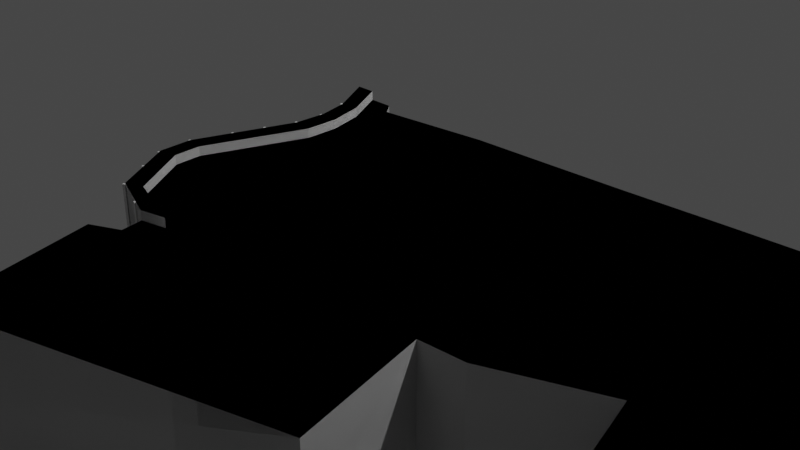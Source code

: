 # Source: Barry_arts.blend  (saved by Blender 3.2.14; exported with 4.5.12 LTS)
import bpy
from mathutils import Matrix  # noqa: F401  (used for matrix-valued properties, if any)

bpy.ops.wm.read_factory_settings(use_empty=True)
scene = bpy.context.scene
scene.name = 'Scene'

# ---- collections
col_collection = bpy.data.collections.new('Collection'); scene.collection.children.link(col_collection)

# ---- materials (node trees are filled in below, after node groups)
mat_material = bpy.data.materials.new('Material')
mat_material.alpha_threshold = 0.0
mat_material.use_transparent_shadow = False
mat_material.line_color = (0.0, 0.0, 0.0, 1.0)
mat_material_001 = bpy.data.materials.new('Material.001')
mat_material_001.alpha_threshold = 0.0
mat_material_001.use_transparent_shadow = False
mat_material_001.line_color = (0.0, 0.0, 0.0, 1.0)
mat_material_002 = bpy.data.materials.new('Material.002')
mat_material_002.alpha_threshold = 0.0
mat_material_002.use_transparent_shadow = False
mat_material_002.line_color = (0.0, 0.0, 0.0, 1.0)
mat_material_003 = bpy.data.materials.new('Material.003')
mat_material_003.alpha_threshold = 0.0
mat_material_003.use_transparent_shadow = False
mat_material_003.line_color = (0.0, 0.0, 0.0, 1.0)

# ---- material node trees
mat_material.use_nodes = True; mat_material.node_tree.nodes.clear()
_N = mat_material.node_tree.nodes; _L = mat_material.node_tree.links
n0 = _N.new('ShaderNodeOutputMaterial'); n0.name = 'Material Output'; n0.location = (300, 300)
n1 = _N.new('ShaderNodeBsdfPrincipled'); n1.name = 'Principled BSDF'; n1.location = (10, 300)
n1.distribution = 'GGX'
n1.subsurface_method = 'RANDOM_WALK_SKIN'
n1.inputs[2].default_value = 0.4
n1.inputs[3].default_value = 1.45
n1.inputs[27].default_value = (0.0, 0.0, 0.0, 1.0)
n1.inputs[28].default_value = 1.0
_L.new(n1.outputs[0], n0.inputs[0])
n0.is_active_output = True
mat_material_001.use_nodes = True; mat_material_001.node_tree.nodes.clear()
_N = mat_material_001.node_tree.nodes; _L = mat_material_001.node_tree.links
n0 = _N.new('ShaderNodeOutputMaterial'); n0.name = 'Material Output'; n0.location = (300, 300)
n1 = _N.new('ShaderNodeBsdfPrincipled'); n1.name = 'Principled BSDF'; n1.location = (10, 300)
n1.distribution = 'GGX'
n1.subsurface_method = 'RANDOM_WALK_SKIN'
n1.inputs[2].default_value = 0.4
n1.inputs[3].default_value = 1.45
n1.inputs[27].default_value = (0.0, 0.0, 0.0, 1.0)
n1.inputs[28].default_value = 1.0
_L.new(n1.outputs[0], n0.inputs[0])
n0.is_active_output = True
mat_material_002.use_nodes = True; mat_material_002.node_tree.nodes.clear()
_N = mat_material_002.node_tree.nodes; _L = mat_material_002.node_tree.links
n0 = _N.new('ShaderNodeOutputMaterial'); n0.name = 'Material Output'; n0.location = (300, 300)
n1 = _N.new('ShaderNodeBsdfPrincipled'); n1.name = 'Principled BSDF'; n1.location = (10, 300)
n1.distribution = 'GGX'
n1.subsurface_method = 'RANDOM_WALK_SKIN'
n1.inputs[2].default_value = 0.4
n1.inputs[3].default_value = 1.45
n1.inputs[27].default_value = (0.0, 0.0, 0.0, 1.0)
n1.inputs[28].default_value = 1.0
_L.new(n1.outputs[0], n0.inputs[0])
n0.is_active_output = True
mat_material_003.use_nodes = True; mat_material_003.node_tree.nodes.clear()
_N = mat_material_003.node_tree.nodes; _L = mat_material_003.node_tree.links
n0 = _N.new('ShaderNodeOutputMaterial'); n0.name = 'Material Output'; n0.location = (300, 300)
n1 = _N.new('ShaderNodeBsdfPrincipled'); n1.name = 'Principled BSDF'; n1.location = (10, 300)
n1.distribution = 'GGX'
n1.subsurface_method = 'RANDOM_WALK_SKIN'
n1.inputs[2].default_value = 0.4
n1.inputs[3].default_value = 1.45
n1.inputs[27].default_value = (0.0, 0.0, 0.0, 1.0)
n1.inputs[28].default_value = 1.0
_L.new(n1.outputs[0], n0.inputs[0])
n0.is_active_output = True

# ---- world
world_world = bpy.data.worlds.new('World'); scene.world = world_world
world_world.use_nodes = True; world_world.node_tree.nodes.clear()
_N = world_world.node_tree.nodes; _L = world_world.node_tree.links
n0 = _N.new('ShaderNodeOutputWorld'); n0.name = 'World Output'; n0.location = (300, 300)
n1 = _N.new('ShaderNodeBackground'); n1.name = 'Background'; n1.location = (10, 300)
n1.inputs[0].default_value = (0.05088, 0.05088, 0.05088, 1.0)
_L.new(n1.outputs[0], n0.inputs[0])
n0.is_active_output = True
world_world.color = (0.05088, 0.05088, 0.05088)
world_world.use_sun_shadow = False
world_world.sun_shadow_jitter_overblur = 0.0

# ---- cameras
cam_camera = bpy.data.cameras.new('Camera')
cam_camera.clip_end = 100.0
cam_camera.ortho_scale = 7.314

# ---- lights
light_light = bpy.data.lights.new('Light', 'POINT')
light_light.transmission_factor = 0.0
light_light.energy = 1000.0
light_light.shadow_soft_size = 0.1
light_light.shadow_maximum_resolution = 0.006
light_light.use_absolute_resolution = True

# ---- meshes
me_cube_013 = bpy.data.meshes.new('Cube.013')
me_cube_013.from_pydata([(-34.01, -1.0, -2.702), (-34.01, -1.0, 1.0), (-34.01, 1.0, -2.702), (-34.01, 1.0, 1.0), (-32.01, -1.0, -2.702), (-32.01, -1.0, 1.0), (-32.01, 1.0, -2.702), (-32.01, 1.0, 1.0), (440.4, 294.8, -2.7), (-66.01, 11.74, -2.7), (346.3, 66.91, -2.7), (-57.81, 266.7, -2.7), (267.9, 287.3, -2.7), (502.6, 133.3, -2.7), (-75.87, 210.2, -2.7), (-0.4942, -159.8, -2.7), (377.1, 292.2, -2.7), (117.8, 280.7, -2.7), (506.4, 0.602, -2.7), (439.0, 202.9, -2.7), (-107.1, 278.3, -2.7), (-103.8, 93.75, -2.7), (-14.37, -22.74, -2.7), (226.4, 27.96, -2.7), (443.7, 257.9, -2.7), (42.72, 278.2, -2.7), (469.4, 122.1, -2.7), (325.0, 289.7, -2.7), (403.7, 293.8, -2.7), (185.5, 283.2, -2.7), (377.7, -40.12, -2.7), (491.2, 200.7, -2.7), (-67.66, 278.7, -2.7), (-75.87, 181.1, -2.7), (-18.03, -4.68, -2.7), (252.7, -79.38, -2.7), (-83.25, 237.7, -2.7), (-101.3, 64.65, -2.7), (-38.63, -35.05, -2.7), (263.3, 31.28, -2.7), (440.4, 294.8, -1.039), (-66.01, 11.74, -1.039), (346.3, 66.91, -1.039), (-57.81, 266.7, -1.039), (267.9, 287.3, -1.039), (502.6, 133.3, -1.039), (-75.87, 210.2, -1.039), (-0.4942, -159.8, -1.039), (377.1, 292.2, -1.039), (117.8, 280.7, -1.039), (506.4, 0.602, -1.039), (439.0, 202.9, -1.039), (-107.1, 278.3, -1.039), (-103.8, 93.75, -1.039), (-14.37, -22.74, -1.039), (226.4, 27.96, -1.039), (443.7, 257.9, -1.039), (42.72, 278.2, -1.039), (469.4, 122.1, -1.039), (325.0, 289.7, -1.039), (403.7, 293.8, -1.039), (185.5, 283.2, -1.039), (377.7, -40.12, -1.039), (491.2, 200.7, -1.039), (-67.66, 278.7, -1.039), (-75.87, 181.1, -1.039), (-18.03, -4.68, -1.039), (252.7, -79.38, -1.039), (-83.25, 237.7, -1.039), (-101.3, 64.65, -1.039), (-38.63, -35.05, -1.039), (263.3, 31.28, -1.039), (440.4, 294.8, 0.7827), (-66.01, 11.74, 0.7827), (346.3, 66.91, 0.7827), (-57.81, 266.7, 0.7827), (267.9, 287.3, 0.7827), (502.6, 133.3, 0.7827), (-75.87, 210.2, 0.7827), (-0.4942, -159.8, 0.7827), (377.1, 292.2, 0.7827), (117.8, 280.7, 0.7827), (506.4, 0.602, 0.7827), (439.0, 202.9, 0.7827), (-107.1, 278.3, 0.7827), (-103.8, 93.75, 0.7827), (-14.37, -22.74, 0.7827), (226.4, 27.96, 0.7827), (443.7, 257.9, 0.7827), (42.72, 278.2, 0.7827), (469.4, 122.1, 0.7827), (325.0, 289.7, 0.7827), (403.7, 293.8, 0.7827), (185.5, 283.2, 0.7827), (377.7, -40.12, 0.7827), (491.2, 200.7, 0.7827), (-67.66, 278.7, 0.7827), (-75.87, 181.1, 0.7827), (-18.03, -4.68, 0.7827), (252.7, -79.38, 0.7827), (-83.25, 237.7, 0.7827), (-101.3, 64.65, 0.7827), (-38.63, -35.05, 0.7827), (263.3, 31.28, 0.7827), (-89.53, 278.5, 0.7827), (4.219, 0.9938, 0.7827), (-51.19, 18.1, 0.7827), (-85.4, 68.04, 0.7827), (-87.45, 91.3, 0.7827), (-58.03, 178.9, 0.7827), (-58.72, 208.3, 0.7827), (-67.61, 239.7, 0.7827), (-66.01, 11.74, 1.003), (-57.81, 266.7, 1.003), (-75.87, 210.2, 1.003), (-107.1, 278.3, 1.003), (-103.8, 93.75, 1.003), (-75.87, 181.1, 1.003), (-18.03, -4.68, 1.003), (-83.25, 237.7, 1.003), (-101.3, 64.65, 1.003), (-89.53, 278.5, 1.003), (4.219, 0.9938, 1.003), (-51.19, 18.1, 1.003), (-85.4, 68.04, 1.003), (-87.45, 91.3, 1.003), (-58.03, 178.9, 1.003), (-58.72, 208.3, 1.003), (-67.61, 239.7, 1.003), (-57.81, 266.7, -1.039), (42.72, 278.2, -1.039), (-67.66, 278.7, -1.039), (-57.81, 317.1, -1.039), (42.72, 320.8, -1.039), (-67.66, 307.3, -1.039), (-7.543, 309.3, -1.039), (17.59, 305.2, -1.039), (-32.67, 321.5, -1.039), (30.15, 312.6, -1.039), (-20.11, 316.6, -1.039), (5.023, 304.4, -1.039), (-45.24, 319.9, -1.039), (-57.81, 266.7, -0.9984), (42.72, 278.2, -0.9984), (-67.66, 278.7, -0.9984), (-57.81, 317.1, -0.9984), (42.72, 320.8, -0.9984), (-67.66, 307.3, -0.9984), (-7.543, 309.3, -0.9984), (17.59, 305.2, -0.9984), (-32.67, 321.5, -0.9984), (30.15, 312.6, -0.9984), (-20.11, 316.6, -0.9984), (5.023, 304.4, -0.9984), (-45.24, 319.9, -0.9984), (-62.95, 307.8, -2.684), (-62.95, 307.8, -1.045), (-62.76, 307.8, -2.684), (-62.76, 307.8, -1.045), (-62.57, 307.8, -2.684), (-62.57, 307.8, -1.045), (-62.4, 307.7, -2.684), (-62.4, 307.7, -1.045), (-62.25, 307.5, -2.684), (-62.25, 307.5, -1.045), (-62.13, 307.4, -2.684), (-62.13, 307.4, -1.045), (-62.04, 307.2, -2.684), (-62.04, 307.2, -1.045), (-61.98, 307.0, -2.684), (-61.98, 307.0, -1.045), (-61.96, 306.8, -2.684), (-61.96, 306.8, -1.045), (-61.98, 306.7, -2.684), (-61.98, 306.7, -1.045), (-62.04, 306.5, -2.684), (-62.04, 306.5, -1.045), (-62.13, 306.3, -2.684), (-62.13, 306.3, -1.045), (-62.25, 306.1, -2.684), (-62.25, 306.1, -1.045), (-62.4, 306.0, -2.684), (-62.4, 306.0, -1.045), (-62.57, 305.9, -2.684), (-62.57, 305.9, -1.045), (-62.76, 305.9, -2.684), (-62.76, 305.9, -1.045), (-62.95, 305.9, -2.684), (-62.95, 305.9, -1.045), (-63.15, 305.9, -2.684), (-63.15, 305.9, -1.045), (-63.33, 305.9, -2.684), (-63.33, 305.9, -1.045), (-63.5, 306.0, -2.684), (-63.5, 306.0, -1.045), (-63.65, 306.1, -2.684), (-63.65, 306.1, -1.045), (-63.78, 306.3, -2.684), (-63.78, 306.3, -1.045), (-63.87, 306.5, -2.684), (-63.87, 306.5, -1.045), (-63.93, 306.7, -2.684), (-63.93, 306.7, -1.045), (-63.94, 306.8, -2.684), (-63.94, 306.8, -1.045), (-63.93, 307.0, -2.684), (-63.93, 307.0, -1.045), (-63.87, 307.2, -2.684), (-63.87, 307.2, -1.045), (-63.78, 307.4, -2.684), (-63.78, 307.4, -1.045), (-63.65, 307.5, -2.684), (-63.65, 307.5, -1.045), (-63.5, 307.7, -2.684), (-63.5, 307.7, -1.045), (-63.33, 307.8, -2.684), (-63.33, 307.8, -1.045), (-63.15, 307.8, -2.684), (-63.15, 307.8, -1.045), (440.4, 294.8, -2.7), (-66.01, 11.74, -2.7), (346.3, 66.91, -2.7), (-57.81, 266.7, -2.7), (267.9, 287.3, -2.7), (502.6, 133.3, -2.7), (-75.87, 210.2, -2.7), (-0.4942, -159.8, -2.7), (377.1, 292.2, -2.7), (117.8, 280.7, -2.7), (506.4, 0.602, -2.7), (439.0, 202.9, -2.7), (-107.1, 278.3, -2.7), (-103.8, 93.75, -2.7), (-14.37, -22.74, -2.7), (226.4, 27.96, -2.7), (443.7, 257.9, -2.7), (42.72, 278.2, -2.7), (469.4, 122.1, -2.7), (325.0, 289.7, -2.7), (403.7, 293.8, -2.7), (185.5, 283.2, -2.7), (377.7, -40.12, -2.7), (491.2, 200.7, -2.7), (-67.66, 278.7, -2.7), (-75.87, 181.1, -2.7), (-18.03, -4.68, -2.7), (252.7, -79.38, -2.7), (-83.25, 237.7, -2.7), (-101.3, 64.65, -2.7), (-38.63, -35.05, -2.7), (263.3, 31.28, -2.7), (440.4, 294.8, -1.039), (-66.01, 11.74, -1.039), (346.3, 66.91, -1.039), (-57.81, 266.7, -1.039), (267.9, 287.3, -1.039), (502.6, 133.3, -1.039), (-75.87, 210.2, -1.039), (-0.4942, -159.8, -1.039), (377.1, 292.2, -1.039), (117.8, 280.7, -1.039), (506.4, 0.602, -1.039), (439.0, 202.9, -1.039), (-107.1, 278.3, -1.039), (-103.8, 93.75, -1.039), (-14.37, -22.74, -1.039), (226.4, 27.96, -1.039), (443.7, 257.9, -1.039), (42.72, 278.2, -1.039), (469.4, 122.1, -1.039), (325.0, 289.7, -1.039), (403.7, 293.8, -1.039), (185.5, 283.2, -1.039), (377.7, -40.12, -1.039), (491.2, 200.7, -1.039), (-67.66, 278.7, -1.039), (-75.87, 181.1, -1.039), (-18.03, -4.68, -1.039), (252.7, -79.38, -1.039), (-83.25, 237.7, -1.039), (-101.3, 64.65, -1.039), (-38.63, -35.05, -1.039), (263.3, 31.28, -1.039), (440.4, 294.8, 0.7827), (-66.01, 11.74, 0.7827), (346.3, 66.91, 0.7827), (-57.81, 266.7, 0.7827), (267.9, 287.3, 0.7827), (502.6, 133.3, 0.7827), (-75.87, 210.2, 0.7827), (-0.4942, -159.8, 0.7827), (377.1, 292.2, 0.7827), (117.8, 280.7, 0.7827), (506.4, 0.602, 0.7827), (439.0, 202.9, 0.7827), (-107.1, 278.3, 0.7827), (-103.8, 93.75, 0.7827), (-14.37, -22.74, 0.7827), (226.4, 27.96, 0.7827), (443.7, 257.9, 0.7827), (42.72, 278.2, 0.7827), (469.4, 122.1, 0.7827), (325.0, 289.7, 0.7827), (403.7, 293.8, 0.7827), (185.5, 283.2, 0.7827), (377.7, -40.12, 0.7827), (491.2, 200.7, 0.7827), (-67.66, 278.7, 0.7827), (-75.87, 181.1, 0.7827), (-18.03, -4.68, 0.7827), (252.7, -79.38, 0.7827), (-83.25, 237.7, 0.7827), (-101.3, 64.65, 0.7827), (-38.63, -35.05, 0.7827), (263.3, 31.28, 0.7827), (-89.53, 278.5, 0.7827), (4.219, 0.9938, 0.7827), (-51.19, 18.1, 0.7827), (-85.4, 68.04, 0.7827), (-87.45, 91.3, 0.7827), (-58.03, 178.9, 0.7827), (-58.72, 208.3, 0.7827), (-67.61, 239.7, 0.7827), (-66.01, 11.74, 1.003), (-57.81, 266.7, 1.003), (-75.87, 210.2, 1.003), (-107.1, 278.3, 1.003), (-103.8, 93.75, 1.003), (-75.87, 181.1, 1.003), (-18.03, -4.68, 1.003), (-83.25, 237.7, 1.003), (-101.3, 64.65, 1.003), (-89.53, 278.5, 1.003), (4.219, 0.9938, 1.003), (-51.19, 18.1, 1.003), (-85.4, 68.04, 1.003), (-87.45, 91.3, 1.003), (-58.03, 178.9, 1.003), (-58.72, 208.3, 1.003), (-67.61, 239.7, 1.003), (-57.81, 266.7, -1.039), (42.72, 278.2, -1.039), (-67.66, 278.7, -1.039), (-57.81, 317.1, -1.039), (42.72, 320.8, -1.039), (-67.66, 307.3, -1.039), (-7.543, 309.3, -1.039), (17.59, 305.2, -1.039), (-32.67, 321.5, -1.039), (30.15, 312.6, -1.039), (-20.11, 316.6, -1.039), (5.023, 304.4, -1.039), (-45.24, 319.9, -1.039), (-57.81, 266.7, -0.9984), (42.72, 278.2, -0.9984), (-67.66, 278.7, -0.9984), (-57.81, 317.1, -0.9984), (42.72, 320.8, -0.9984), (-67.66, 307.3, -0.9984), (-7.543, 309.3, -0.9984), (17.59, 305.2, -0.9984), (-32.67, 321.5, -0.9984), (30.15, 312.6, -0.9984), (-20.11, 316.6, -0.9984), (5.023, 304.4, -0.9984), (-45.24, 319.9, -0.9984), (-21.78, 314.8, -2.693), (-21.78, 314.8, -1.045), (-21.59, 314.8, -2.693), (-21.59, 314.8, -1.045), (-21.4, 314.8, -2.693), (-21.4, 314.8, -1.045), (-21.23, 314.7, -2.693), (-21.23, 314.7, -1.045), (-21.08, 314.6, -2.693), (-21.08, 314.6, -1.045), (-20.96, 314.4, -2.693), (-20.96, 314.4, -1.045), (-20.87, 314.2, -2.693), (-20.87, 314.2, -1.045), (-20.81, 314.0, -2.693), (-20.81, 314.0, -1.045), (-20.79, 313.9, -2.693), (-20.79, 313.9, -1.045), (-20.81, 313.7, -2.693), (-20.81, 313.7, -1.045), (-20.87, 313.5, -2.693), (-20.87, 313.5, -1.045), (-20.96, 313.3, -2.693), (-20.96, 313.3, -1.045), (-21.08, 313.1, -2.693), (-21.08, 313.1, -1.045), (-21.23, 313.0, -2.693), (-21.23, 313.0, -1.045), (-21.4, 312.9, -2.693), (-21.4, 312.9, -1.045), (-21.59, 312.9, -2.693), (-21.59, 312.9, -1.045), (-21.78, 312.9, -2.693), (-21.78, 312.9, -1.045), (-21.98, 312.9, -2.693), (-21.98, 312.9, -1.045), (-22.16, 312.9, -2.693), (-22.16, 312.9, -1.045), (-22.34, 313.0, -2.693), (-22.34, 313.0, -1.045), (-22.49, 313.1, -2.693), (-22.49, 313.1, -1.045), (-22.61, 313.3, -2.693), (-22.61, 313.3, -1.045), (-22.7, 313.5, -2.693), (-22.7, 313.5, -1.045), (-22.76, 313.7, -2.693), (-22.76, 313.7, -1.045), (-22.78, 313.9, -2.693), (-22.78, 313.9, -1.045), (-22.76, 314.0, -2.693), (-22.76, 314.0, -1.045), (-22.7, 314.2, -2.693), (-22.7, 314.2, -1.045), (-22.61, 314.4, -2.693), (-22.61, 314.4, -1.045), (-22.49, 314.6, -2.693), (-22.49, 314.6, -1.045), (-22.34, 314.7, -2.693), (-22.34, 314.7, -1.045), (-22.16, 314.8, -2.693), (-22.16, 314.8, -1.045), (-21.98, 314.8, -2.693), (-21.98, 314.8, -1.045), (440.4, 294.8, -2.7), (-66.01, 11.74, -2.7), (346.3, 66.91, -2.7), (-57.81, 266.7, -2.7), (267.9, 287.3, -2.7), (502.6, 133.3, -2.7), (-75.87, 210.2, -2.7), (-0.4942, -159.8, -2.7), (377.1, 292.2, -2.7), (117.8, 280.7, -2.7), (506.4, 0.602, -2.7), (439.0, 202.9, -2.7), (-107.1, 278.3, -2.7), (-103.8, 93.75, -2.7), (-14.37, -22.74, -2.7), (226.4, 27.96, -2.7), (443.7, 257.9, -2.7), (42.72, 278.2, -2.7), (469.4, 122.1, -2.7), (325.0, 289.7, -2.7), (403.7, 293.8, -2.7), (185.5, 283.2, -2.7), (377.7, -40.12, -2.7), (491.2, 200.7, -2.7), (-67.66, 278.7, -2.7), (-75.87, 181.1, -2.7), (-18.03, -4.68, -2.7), (252.7, -79.38, -2.7), (-83.25, 237.7, -2.7), (-101.3, 64.65, -2.7), (-38.63, -35.05, -2.7), (263.3, 31.28, -2.7), (440.4, 294.8, -1.039), (-66.01, 11.74, -1.039), (346.3, 66.91, -1.039), (-57.81, 266.7, -1.039), (267.9, 287.3, -1.039), (502.6, 133.3, -1.039), (-75.87, 210.2, -1.039), (-0.4942, -159.8, -1.039), (377.1, 292.2, -1.039), (117.8, 280.7, -1.039), (506.4, 0.602, -1.039), (439.0, 202.9, -1.039), (-107.1, 278.3, -1.039), (-103.8, 93.75, -1.039), (-14.37, -22.74, -1.039), (226.4, 27.96, -1.039), (443.7, 257.9, -1.039), (42.72, 278.2, -1.039), (469.4, 122.1, -1.039), (325.0, 289.7, -1.039), (403.7, 293.8, -1.039), (185.5, 283.2, -1.039), (377.7, -40.12, -1.039), (491.2, 200.7, -1.039), (-67.66, 278.7, -1.039), (-75.87, 181.1, -1.039), (-18.03, -4.68, -1.039), (252.7, -79.38, -1.039), (-83.25, 237.7, -1.039), (-101.3, 64.65, -1.039), (-38.63, -35.05, -1.039), (263.3, 31.28, -1.039), (440.4, 294.8, 0.7827), (-66.01, 11.74, 0.7827), (346.3, 66.91, 0.7827), (-57.81, 266.7, 0.7827), (267.9, 287.3, 0.7827), (502.6, 133.3, 0.7827), (-75.87, 210.2, 0.7827), (-0.4942, -159.8, 0.7827), (377.1, 292.2, 0.7827), (117.8, 280.7, 0.7827), (506.4, 0.602, 0.7827), (439.0, 202.9, 0.7827), (-107.1, 278.3, 0.7827), (-103.8, 93.75, 0.7827), (-14.37, -22.74, 0.7827), (226.4, 27.96, 0.7827), (443.7, 257.9, 0.7827), (42.72, 278.2, 0.7827), (469.4, 122.1, 0.7827), (325.0, 289.7, 0.7827), (403.7, 293.8, 0.7827), (185.5, 283.2, 0.7827), (377.7, -40.12, 0.7827), (491.2, 200.7, 0.7827), (-67.66, 278.7, 0.7827), (-75.87, 181.1, 0.7827), (-18.03, -4.68, 0.7827), (252.7, -79.38, 0.7827), (-83.25, 237.7, 0.7827), (-101.3, 64.65, 0.7827), (-38.63, -35.05, 0.7827), (263.3, 31.28, 0.7827), (-89.53, 278.5, 0.7827), (4.219, 0.9938, 0.7827), (-51.19, 18.1, 0.7827), (-85.4, 68.04, 0.7827), (-87.45, 91.3, 0.7827), (-58.03, 178.9, 0.7827), (-58.72, 208.3, 0.7827), (-67.61, 239.7, 0.7827), (-66.01, 11.74, 1.003), (-57.81, 266.7, 1.003), (-75.87, 210.2, 1.003), (-107.1, 278.3, 1.003), (-103.8, 93.75, 1.003), (-75.87, 181.1, 1.003), (-18.03, -4.68, 1.003), (-83.25, 237.7, 1.003), (-101.3, 64.65, 1.003), (-89.53, 278.5, 1.003), (4.219, 0.9938, 1.003), (-51.19, 18.1, 1.003), (-85.4, 68.04, 1.003), (-87.45, 91.3, 1.003), (-58.03, 178.9, 1.003), (-58.72, 208.3, 1.003), (-67.61, 239.7, 1.003), (-57.81, 266.7, -1.039), (42.72, 278.2, -1.039), (-67.66, 278.7, -1.039), (-57.81, 317.1, -1.039), (42.72, 320.8, -1.039), (-67.66, 307.3, -1.039), (-7.543, 309.3, -1.039), (17.59, 305.2, -1.039), (-32.67, 321.5, -1.039), (30.15, 312.6, -1.039), (-20.11, 316.6, -1.039), (5.023, 304.4, -1.039), (-45.24, 319.9, -1.039), (-57.81, 266.7, -0.9984), (42.72, 278.2, -0.9984), (-67.66, 278.7, -0.9984), (-57.81, 317.1, -0.9984), (42.72, 320.8, -0.9984), (-67.66, 307.3, -0.9984), (-7.543, 309.3, -0.9984), (17.59, 305.2, -0.9984), (-32.67, 321.5, -0.9984), (30.15, 312.6, -0.9984), (-20.11, 316.6, -0.9984), (5.023, 304.4, -0.9984), (-45.24, 319.9, -0.9984), (7.908, 302.7, -2.701), (7.908, 302.7, -1.045), (8.101, 302.6, -2.701), (8.101, 302.6, -1.045), (8.287, 302.6, -2.701), (8.287, 302.6, -1.045), (8.459, 302.5, -2.701), (8.459, 302.5, -1.045), (8.609, 302.4, -2.701), (8.609, 302.4, -1.045), (8.732, 302.2, -2.701), (8.732, 302.2, -1.045), (8.824, 302.0, -2.701), (8.824, 302.0, -1.045), (8.881, 301.9, -2.701), (8.881, 301.9, -1.045), (8.9, 301.7, -2.701), (8.9, 301.7, -1.045), (8.881, 301.5, -2.701), (8.881, 301.5, -1.045), (8.824, 301.3, -2.701), (8.824, 301.3, -1.045), (8.732, 301.1, -2.701), (8.732, 301.1, -1.045), (8.609, 301.0, -2.701), (8.609, 301.0, -1.045), (8.459, 300.8, -2.701), (8.459, 300.8, -1.045), (8.287, 300.8, -1.372), (8.287, 300.8, -1.045), (8.101, 300.7, -2.701), (8.101, 300.7, -1.045), (7.908, 300.7, -2.701), (7.908, 300.7, -1.045), (7.714, 300.7, -2.701), (7.714, 300.7, -1.045), (7.528, 300.8, -2.701), (7.528, 300.8, -1.045), (7.357, 300.8, -2.701), (7.357, 300.8, -1.045), (7.206, 301.0, -2.701), (7.206, 301.0, -1.045), (7.083, 301.1, -2.701), (7.083, 301.1, -1.045), (6.991, 301.3, -2.701), (6.991, 301.3, -1.045), (6.935, 301.5, -2.701), (6.935, 301.5, -1.045), (6.916, 301.7, -2.701), (6.916, 301.7, -1.045), (6.935, 301.9, -2.701), (6.935, 301.9, -1.045), (6.991, 302.0, -2.701), (6.991, 302.0, -1.045), (7.083, 302.2, -2.701), (7.083, 302.2, -1.045), (7.206, 302.4, -2.701), (7.206, 302.4, -1.045), (7.357, 302.5, -2.701), (7.357, 302.5, -1.045), (7.528, 302.6, -2.701), (7.528, 302.6, -1.045), (7.714, 302.6, -2.701), (7.714, 302.6, -1.045), (440.4, 294.8, -2.7), (-66.01, 11.74, -2.7), (346.3, 66.91, -2.7), (-57.81, 266.7, -2.7), (267.9, 287.3, -2.7), (502.6, 133.3, -2.7), (-75.87, 210.2, -2.7), (-0.4942, -159.8, -2.7), (377.1, 292.2, -2.7), (117.8, 280.7, -2.7), (506.4, 0.602, -2.7), (439.0, 202.9, -2.7), (-107.1, 278.3, -2.7), (-103.8, 93.75, -2.7), (-14.37, -22.74, -2.7), (226.4, 27.96, -2.7), (443.7, 257.9, -2.7), (42.72, 278.2, -2.7), (469.4, 122.1, -2.7), (325.0, 289.7, -2.7), (403.7, 293.8, -2.7), (185.5, 283.2, -2.7), (377.7, -40.12, -2.7), (491.2, 200.7, -2.7), (-67.66, 278.7, -2.7), (-75.87, 181.1, -2.7), (-18.03, -4.68, -2.7), (252.7, -79.38, -2.7), (-83.25, 237.7, -2.7), (-101.3, 64.65, -2.7), (-38.63, -35.05, -2.7), (263.3, 31.28, -2.7), (440.4, 294.8, -1.039), (-66.01, 11.74, -1.039), (346.3, 66.91, -1.039), (-57.81, 266.7, -1.039), (267.9, 287.3, -1.039), (502.6, 133.3, -1.039), (-75.87, 210.2, -1.039), (-0.4942, -159.8, -1.039), (377.1, 292.2, -1.039), (117.8, 280.7, -1.039), (506.4, 0.602, -1.039), (439.0, 202.9, -1.039), (-107.1, 278.3, -1.039), (-103.8, 93.75, -1.039), (-14.37, -22.74, -1.039), (226.4, 27.96, -1.039), (443.7, 257.9, -1.039), (42.72, 278.2, -1.039), (469.4, 122.1, -1.039), (325.0, 289.7, -1.039), (403.7, 293.8, -1.039), (185.5, 283.2, -1.039), (377.7, -40.12, -1.039), (491.2, 200.7, -1.039), (-67.66, 278.7, -1.039), (-75.87, 181.1, -1.039), (-18.03, -4.68, -1.039), (252.7, -79.38, -1.039), (-83.25, 237.7, -1.039), (-101.3, 64.65, -1.039), (-38.63, -35.05, -1.039), (263.3, 31.28, -1.039), (440.4, 294.8, 0.7827), (-66.01, 11.74, 0.7827), (346.3, 66.91, 0.7827), (-57.81, 266.7, 0.7827), (267.9, 287.3, 0.7827), (502.6, 133.3, 0.7827), (-75.87, 210.2, 0.7827), (-0.4942, -159.8, 0.7827), (377.1, 292.2, 0.7827), (117.8, 280.7, 0.7827), (506.4, 0.602, 0.7827), (439.0, 202.9, 0.7827), (-107.1, 278.3, 0.7827), (-103.8, 93.75, 0.7827), (-14.37, -22.74, 0.7827), (226.4, 27.96, 0.7827), (443.7, 257.9, 0.7827), (42.72, 278.2, 0.7827), (469.4, 122.1, 0.7827), (325.0, 289.7, 0.7827), (403.7, 293.8, 0.7827), (185.5, 283.2, 0.7827), (377.7, -40.12, 0.7827), (491.2, 200.7, 0.7827), (-67.66, 278.7, 0.7827), (-75.87, 181.1, 0.7827), (-18.03, -4.68, 0.7827), (252.7, -79.38, 0.7827), (-83.25, 237.7, 0.7827), (-101.3, 64.65, 0.7827), (-38.63, -35.05, 0.7827), (263.3, 31.28, 0.7827), (-89.53, 278.5, 0.7827), (4.219, 0.9938, 0.7827), (-51.19, 18.1, 0.7827), (-85.4, 68.04, 0.7827), (-87.45, 91.3, 0.7827), (-58.03, 178.9, 0.7827), (-58.72, 208.3, 0.7827), (-67.61, 239.7, 0.7827), (-66.01, 11.74, 1.003), (-57.81, 266.7, 1.003), (-75.87, 210.2, 1.003), (-107.1, 278.3, 1.003), (-103.8, 93.75, 1.003), (-75.87, 181.1, 1.003), (-18.03, -4.68, 1.003), (-83.25, 237.7, 1.003), (-101.3, 64.65, 1.003), (-89.53, 278.5, 1.003), (4.219, 0.9938, 1.003), (-51.19, 18.1, 1.003), (-85.4, 68.04, 1.003), (-87.45, 91.3, 1.003), (-58.03, 178.9, 1.003), (-58.72, 208.3, 1.003), (-67.61, 239.7, 1.003), (-57.81, 266.7, -1.039), (42.72, 278.2, -1.039), (-67.66, 278.7, -1.039), (-57.81, 317.1, -1.039), (42.72, 320.8, -1.039), (-67.66, 307.3, -1.039), (-7.543, 309.3, -1.039), (17.59, 305.2, -1.039), (-32.67, 321.5, -1.039), (30.15, 312.6, -1.039), (-20.11, 316.6, -1.039), (5.023, 304.4, -1.039), (-45.24, 319.9, -1.039), (-57.81, 266.7, -0.9984), (42.72, 278.2, -0.9984), (-67.66, 278.7, -0.9984), (-57.81, 317.1, -0.9984), (42.72, 320.8, -0.9984), (-67.66, 307.3, -0.9984), (-7.543, 309.3, -0.9984), (17.59, 305.2, -0.9984), (-32.67, 321.5, -0.9984), (30.15, 312.6, -0.9984), (-20.11, 316.6, -0.9984), (5.023, 304.4, -0.9984), (-45.24, 319.9, -0.9984), (40.26, 317.4, -2.698), (40.26, 317.4, -1.045), (40.45, 317.3, -2.698), (40.45, 317.3, -1.045), (40.64, 317.3, -2.698), (40.64, 317.3, -1.045), (40.81, 317.2, -2.698), (40.81, 317.2, -1.045), (40.96, 317.1, -2.698), (40.96, 317.1, -1.045), (41.08, 316.9, -2.698), (41.08, 316.9, -1.045), (41.18, 316.7, -2.698), (41.18, 316.7, -1.045), (41.23, 316.6, -2.698), (41.23, 316.6, -1.045), (41.25, 316.4, -2.698), (41.25, 316.4, -1.045), (41.23, 316.2, -2.698), (41.23, 316.2, -1.045), (41.18, 316.0, -2.698), (41.18, 316.0, -1.045), (41.08, 315.8, -2.698), (41.08, 315.8, -1.045), (40.96, 315.7, -2.698), (40.96, 315.7, -1.045), (40.81, 315.5, -2.698), (40.81, 315.5, -1.045), (40.64, 315.4, -2.698), (40.64, 315.4, -1.045), (40.45, 315.4, -2.698), (40.45, 315.4, -1.045), (40.26, 315.4, -2.698), (40.26, 315.4, -1.045), (40.07, 315.4, -2.698), (40.07, 315.4, -1.045), (39.88, 315.4, -2.698), (39.88, 315.4, -1.045), (39.71, 315.5, -2.698), (39.71, 315.5, -1.045), (39.56, 315.7, -2.698), (39.56, 315.7, -1.045), (39.44, 315.8, -2.698), (39.44, 315.8, -1.045), (39.34, 316.0, -2.698), (39.34, 316.0, -1.045), (39.29, 316.2, -1.372), (39.29, 316.2, -1.045), (39.27, 316.4, -2.698), (39.27, 316.4, -1.045), (39.29, 316.6, -2.698), (39.29, 316.6, -1.045), (39.34, 316.7, -2.698), (39.34, 316.7, -1.045), (39.44, 316.9, -2.698), (39.44, 316.9, -1.045), (39.56, 317.1, -2.698), (39.56, 317.1, -1.045), (39.71, 317.2, -2.698), (39.71, 317.2, -1.045), (39.88, 317.3, -2.698), (39.88, 317.3, -1.045), (40.07, 317.3, -2.698), (40.07, 317.3, -1.045), (-84.37, 235.7, -2.697), (-84.37, 235.7, 1.003), (-85.43, 238.0, -2.697), (-85.43, 238.0, 1.003), (-82.05, 236.7, -2.697), (-82.05, 236.7, 1.003), (-83.11, 239.0, -2.697), (-83.11, 239.0, 1.003), (-77.06, 206.5, -2.702), (-77.06, 206.5, 1.001), (-77.06, 208.5, -2.702), (-77.06, 208.5, 1.001), (-75.06, 206.5, -2.702), (-75.06, 206.5, 1.001), (-75.06, 208.5, -2.702), (-75.06, 208.5, 1.001), (-77.96, 180.1, -2.702), (-77.96, 180.1, 1.0), (-77.74, 182.1, -2.702), (-77.74, 182.1, 1.0), (-75.97, 179.9, -2.702), (-75.97, 179.9, 1.0), (-75.75, 181.9, -2.702), (-75.75, 181.9, 1.0), (-86.6, 153.7, -2.702), (-86.6, 153.7, 1.0), (-85.98, 155.6, -2.702), (-85.98, 155.6, 1.0), (-84.7, 153.1, -2.702), (-84.7, 153.1, 1.0), (-84.08, 155.0, -2.702), (-84.08, 155.0, 1.0), (-94.73, 127.3, -2.702), (-94.73, 127.3, 1.0), (-94.18, 129.2, -2.702), (-94.18, 129.2, 1.0), (-92.81, 126.7, -2.702), (-92.81, 126.7, 1.0), (-92.26, 128.6, -2.702), (-92.26, 128.6, 1.0), (-105.2, 92.69, -2.702), (-105.2, 92.69, 1.0), (-105.2, 94.69, -2.702), (-105.2, 94.69, 1.0), (-103.2, 92.69, -2.702), (-103.2, 92.69, 1.0), (-103.2, 94.69, -2.702), (-103.2, 94.69, 1.0), (-100.9, 61.12, -2.702), (-100.9, 61.12, 1.0), (-101.5, 63.01, -2.702), (-101.5, 63.01, 1.0), (-99.01, 61.76, -2.702), (-99.01, 61.76, 1.0), (-99.64, 63.65, -2.702), (-99.64, 63.65, 1.0), (-84.79, 37.21, -2.702), (-84.79, 37.21, 1.0), (-86.2, 38.63, -2.702), (-86.2, 38.63, 1.0), (-83.37, 38.63, -2.702), (-83.37, 38.63, 1.0), (-84.78, 40.04, -2.702), (-84.78, 40.04, 1.0), (-65.69, 9.145, -2.702), (-65.69, 9.145, 1.0), (-66.81, 10.8, -2.702), (-66.81, 10.8, 1.0), (-64.03, 10.27, -2.702), (-64.03, 10.27, 1.0), (-65.15, 11.92, -2.702), (-65.15, 11.92, 1.0)], [(75, 113), (286, 324), (497, 535), (708, 746)], [(0, 1, 3, 2), (2, 3, 7, 6), (6, 7, 5, 4), (4, 5, 1, 0), (2, 6, 4, 0), (7, 3, 1, 5), (24, 19, 31, 13, 26, 18, 30, 10, 39, 23, 35, 15, 38, 22, 34, 9, 37, 21, 33, 14, 36, 20, 32, 11, 25, 17, 29, 12, 27, 16, 28, 8), (48, 59, 91, 80), (12, 29, 61, 44), (27, 12, 44, 59), (10, 30, 62, 42), (28, 16, 48, 60), (13, 31, 63, 45), (29, 17, 49, 61), (11, 32, 64, 43), (30, 18, 50, 62), (14, 33, 65, 46), (31, 19, 51, 63), (9, 34, 66, 41), (32, 20, 52, 64), (15, 35, 67, 47), (33, 21, 53, 65), (20, 36, 68, 52), (34, 22, 54, 66), (21, 37, 69, 53), (19, 24, 56, 51), (35, 23, 55, 67), (22, 38, 70, 54), (17, 25, 57, 49), (36, 14, 46, 68), (23, 39, 71, 55), (18, 26, 58, 50), (37, 9, 41, 69), (24, 8, 40, 56), (16, 27, 59, 48), (38, 15, 47, 70), (25, 11, 43, 57), (8, 28, 60, 40), (39, 10, 42, 71), (26, 13, 45, 58), (88, 72, 92, 80, 91, 76, 93, 81, 89, 75, 96, 104, 111, 110, 109, 108, 107, 106, 105, 98, 86, 102, 79, 99, 87, 103, 74, 94, 82, 90, 77, 95, 83), (70, 47, 79, 102), (57, 43, 75, 89), (40, 60, 92, 72), (71, 42, 74, 103), (58, 45, 77, 90), (44, 61, 93, 76), (59, 44, 76, 91), (42, 62, 94, 74), (60, 48, 80, 92), (45, 63, 95, 77), (61, 49, 81, 93), (43, 64, 96, 75), (62, 50, 82, 94), (46, 65, 97, 78), (63, 51, 83, 95), (41, 66, 98, 73), (64, 52, 84, 104, 96), (47, 67, 99, 79), (65, 53, 85, 97), (52, 68, 100, 84), (66, 54, 86, 98), (53, 69, 101, 85), (51, 56, 88, 83), (67, 55, 87, 99), (54, 70, 102, 86), (49, 57, 89, 81), (68, 46, 78, 100), (55, 71, 103, 87), (50, 58, 90, 82), (69, 41, 73, 101), (56, 40, 72, 88), (118, 122, 123, 124, 125, 126, 127, 128, 121, 115, 119, 114, 117, 116, 120, 112), (109, 110, 127, 126), (110, 111, 128, 127), (84, 100, 119, 115), (104, 84, 115, 121), (111, 104, 121, 128), (85, 101, 120, 116), (100, 78, 114, 119), (98, 105, 122, 118), (101, 73, 112, 120), (105, 106, 123, 122), (106, 107, 124, 123), (107, 108, 125, 124), (78, 97, 117, 114), (108, 109, 126, 125), (73, 98, 118, 112), (97, 85, 116, 117), (43, 57, 130, 129), (64, 43, 129, 131), (130, 133, 146, 143), (139, 137, 150, 152), (142, 143, 146, 151, 149, 153, 148, 152, 150, 154, 145), (144, 142, 145, 147), (131, 129, 142, 144), (140, 135, 148, 153), (129, 130, 143, 142), (141, 132, 145, 154), (134, 131, 144, 147), (135, 139, 152, 148), (136, 140, 153, 149), (137, 141, 154, 150), (132, 134, 147, 145), (138, 136, 149, 151), (133, 138, 151, 146), (155, 156, 158, 157), (157, 158, 160, 159), (159, 160, 162, 161), (161, 162, 164, 163), (163, 164, 166, 165), (165, 166, 168, 167), (167, 168, 170, 169), (169, 170, 172, 171), (171, 172, 174, 173), (173, 174, 176, 175), (175, 176, 178, 177), (177, 178, 180, 179), (179, 180, 182, 181), (181, 182, 184, 183), (183, 184, 186, 185), (185, 186, 188, 187), (187, 188, 190, 189), (189, 190, 192, 191), (191, 192, 194, 193), (193, 194, 196, 195), (195, 196, 198, 197), (197, 198, 200, 199), (199, 200, 202, 201), (201, 202, 204, 203), (203, 204, 206, 205), (205, 206, 208, 207), (207, 208, 210, 209), (209, 210, 212, 211), (211, 212, 214, 213), (213, 214, 216, 215), (158, 156, 218, 216, 214, 212, 210, 208, 206, 204, 202, 200, 198, 196, 194, 192, 190, 188, 186, 184, 182, 180, 178, 176, 174, 172, 170, 168, 166, 164, 162, 160), (215, 216, 218, 217), (217, 218, 156, 155), (155, 157, 159, 161, 163, 165, 167, 169, 171, 173, 175, 177, 179, 181, 183, 185, 187, 189, 191, 193, 195, 197, 199, 201, 203, 205, 207, 209, 211, 213, 215, 217), (235, 230, 242, 224, 237, 229, 241, 221, 250, 234, 246, 226, 249, 233, 245, 220, 248, 232, 244, 225, 247, 231, 243, 222, 236, 228, 240, 223, 238, 227, 239, 219), (259, 270, 302, 291), (223, 240, 272, 255), (238, 223, 255, 270), (221, 241, 273, 253), (239, 227, 259, 271), (224, 242, 274, 256), (240, 228, 260, 272), (222, 243, 275, 254), (241, 229, 261, 273), (225, 244, 276, 257), (242, 230, 262, 274), (220, 245, 277, 252), (243, 231, 263, 275), (226, 246, 278, 258), (244, 232, 264, 276), (231, 247, 279, 263), (245, 233, 265, 277), (232, 248, 280, 264), (230, 235, 267, 262), (246, 234, 266, 278), (233, 249, 281, 265), (228, 236, 268, 260), (247, 225, 257, 279), (234, 250, 282, 266), (229, 237, 269, 261), (248, 220, 252, 280), (235, 219, 251, 267), (227, 238, 270, 259), (249, 226, 258, 281), (236, 222, 254, 268), (219, 239, 271, 251), (250, 221, 253, 282), (237, 224, 256, 269), (299, 283, 303, 291, 302, 287, 304, 292, 300, 286, 307, 315, 322, 321, 320, 319, 318, 317, 316, 309, 297, 313, 290, 310, 298, 314, 285, 305, 293, 301, 288, 306, 294), (281, 258, 290, 313), (268, 254, 286, 300), (251, 271, 303, 283), (282, 253, 285, 314), (269, 256, 288, 301), (255, 272, 304, 287), (270, 255, 287, 302), (253, 273, 305, 285), (271, 259, 291, 303), (256, 274, 306, 288), (272, 260, 292, 304), (254, 275, 307, 286), (273, 261, 293, 305), (257, 276, 308, 289), (274, 262, 294, 306), (252, 277, 309, 284), (275, 263, 295, 315, 307), (258, 278, 310, 290), (276, 264, 296, 308), (263, 279, 311, 295), (277, 265, 297, 309), (264, 280, 312, 296), (262, 267, 299, 294), (278, 266, 298, 310), (265, 281, 313, 297), (260, 268, 300, 292), (279, 257, 289, 311), (266, 282, 314, 298), (261, 269, 301, 293), (280, 252, 284, 312), (267, 251, 283, 299), (329, 333, 334, 335, 336, 337, 338, 339, 332, 326, 330, 325, 328, 327, 331, 323), (320, 321, 338, 337), (321, 322, 339, 338), (295, 311, 330, 326), (315, 295, 326, 332), (322, 315, 332, 339), (296, 312, 331, 327), (311, 289, 325, 330), (309, 316, 333, 329), (312, 284, 323, 331), (316, 317, 334, 333), (317, 318, 335, 334), (318, 319, 336, 335), (289, 308, 328, 325), (319, 320, 337, 336), (284, 309, 329, 323), (308, 296, 327, 328), (254, 268, 341, 340), (275, 254, 340, 342), (341, 344, 357, 354), (350, 348, 361, 363), (353, 354, 357, 362, 360, 364, 359, 363, 361, 365, 356), (355, 353, 356, 358), (342, 340, 353, 355), (351, 346, 359, 364), (340, 341, 354, 353), (352, 343, 356, 365), (345, 342, 355, 358), (346, 350, 363, 359), (347, 351, 364, 360), (348, 352, 365, 361), (343, 345, 358, 356), (349, 347, 360, 362), (344, 349, 362, 357), (366, 367, 369, 368), (368, 369, 371, 370), (370, 371, 373, 372), (372, 373, 375, 374), (374, 375, 377, 376), (376, 377, 379, 378), (378, 379, 381, 380), (380, 381, 383, 382), (382, 383, 385, 384), (384, 385, 387, 386), (386, 387, 389, 388), (388, 389, 391, 390), (390, 391, 393, 392), (392, 393, 395, 394), (394, 395, 397, 396), (396, 397, 399, 398), (398, 399, 401, 400), (400, 401, 403, 402), (402, 403, 405, 404), (404, 405, 407, 406), (406, 407, 409, 408), (408, 409, 411, 410), (410, 411, 413, 412), (412, 413, 415, 414), (414, 415, 417, 416), (416, 417, 419, 418), (418, 419, 421, 420), (420, 421, 423, 422), (422, 423, 425, 424), (424, 425, 427, 426), (369, 367, 429, 427, 425, 423, 421, 419, 417, 415, 413, 411, 409, 407, 405, 403, 401, 399, 397, 395, 393, 391, 389, 387, 385, 383, 381, 379, 377, 375, 373, 371), (426, 427, 429, 428), (428, 429, 367, 366), (366, 368, 370, 372, 374, 376, 378, 380, 382, 384, 386, 388, 390, 392, 394, 396, 398, 400, 402, 404, 406, 408, 410, 412, 414, 416, 418, 420, 422, 424, 426, 428), (446, 441, 453, 435, 448, 440, 452, 432, 461, 445, 457, 437, 460, 444, 456, 431, 459, 443, 455, 436, 458, 442, 454, 433, 447, 439, 451, 434, 449, 438, 450, 430), (470, 481, 513, 502), (434, 451, 483, 466), (449, 434, 466, 481), (432, 452, 484, 464), (450, 438, 470, 482), (435, 453, 485, 467), (451, 439, 471, 483), (433, 454, 486, 465), (452, 440, 472, 484), (436, 455, 487, 468), (453, 441, 473, 485), (431, 456, 488, 463), (454, 442, 474, 486), (437, 457, 489, 469), (455, 443, 475, 487), (442, 458, 490, 474), (456, 444, 476, 488), (443, 459, 491, 475), (441, 446, 478, 473), (457, 445, 477, 489), (444, 460, 492, 476), (439, 447, 479, 471), (458, 436, 468, 490), (445, 461, 493, 477), (440, 448, 480, 472), (459, 431, 463, 491), (446, 430, 462, 478), (438, 449, 481, 470), (460, 437, 469, 492), (447, 433, 465, 479), (430, 450, 482, 462), (461, 432, 464, 493), (448, 435, 467, 480), (510, 494, 514, 502, 513, 498, 515, 503, 511, 497, 518, 526, 533, 532, 531, 530, 529, 528, 527, 520, 508, 524, 501, 521, 509, 525, 496, 516, 504, 512, 499, 517, 505), (492, 469, 501, 524), (479, 465, 497, 511), (462, 482, 514, 494), (493, 464, 496, 525), (480, 467, 499, 512), (466, 483, 515, 498), (481, 466, 498, 513), (464, 484, 516, 496), (482, 470, 502, 514), (467, 485, 517, 499), (483, 471, 503, 515), (465, 486, 518, 497), (484, 472, 504, 516), (468, 487, 519, 500), (485, 473, 505, 517), (463, 488, 520, 495), (486, 474, 506, 526, 518), (469, 489, 521, 501), (487, 475, 507, 519), (474, 490, 522, 506), (488, 476, 508, 520), (475, 491, 523, 507), (473, 478, 510, 505), (489, 477, 509, 521), (476, 492, 524, 508), (471, 479, 511, 503), (490, 468, 500, 522), (477, 493, 525, 509), (472, 480, 512, 504), (491, 463, 495, 523), (478, 462, 494, 510), (540, 544, 545, 546, 547, 548, 549, 550, 543, 537, 541, 536, 539, 538, 542, 534), (531, 532, 549, 548), (532, 533, 550, 549), (506, 522, 541, 537), (526, 506, 537, 543), (533, 526, 543, 550), (507, 523, 542, 538), (522, 500, 536, 541), (520, 527, 544, 540), (523, 495, 534, 542), (527, 528, 545, 544), (528, 529, 546, 545), (529, 530, 547, 546), (500, 519, 539, 536), (530, 531, 548, 547), (495, 520, 540, 534), (519, 507, 538, 539), (465, 479, 552, 551), (486, 465, 551, 553), (552, 555, 568, 565), (561, 559, 572, 574), (564, 565, 568, 573, 571, 575, 570, 574, 572, 576, 567), (566, 564, 567, 569), (553, 551, 564, 566), (562, 557, 570, 575), (551, 552, 565, 564), (563, 554, 567, 576), (556, 553, 566, 569), (557, 561, 574, 570), (558, 562, 575, 571), (559, 563, 576, 572), (554, 556, 569, 567), (560, 558, 571, 573), (555, 560, 573, 568), (577, 578, 580, 579), (579, 580, 582, 581), (581, 582, 584, 583), (583, 584, 586, 585), (585, 586, 588, 587), (587, 588, 590, 589), (589, 590, 592, 591), (591, 592, 594, 593), (593, 594, 596, 595), (595, 596, 598, 597), (597, 598, 600, 599), (599, 600, 602, 601), (601, 602, 604, 603), (603, 604, 606, 605), (605, 606, 608, 607), (607, 608, 610, 609), (609, 610, 612, 611), (611, 612, 614, 613), (613, 614, 616, 615), (615, 616, 618, 617), (617, 618, 620, 619), (619, 620, 622, 621), (621, 622, 624, 623), (623, 624, 626, 625), (625, 626, 628, 627), (627, 628, 630, 629), (629, 630, 632, 631), (631, 632, 634, 633), (633, 634, 636, 635), (635, 636, 638, 637), (580, 578, 640, 638, 636, 634, 632, 630, 628, 626, 624, 622, 620, 618, 616, 614, 612, 610, 608, 606, 604, 602, 600, 598, 596, 594, 592, 590, 588, 586, 584, 582), (637, 638, 640, 639), (639, 640, 578, 577), (577, 579, 581, 583, 585, 587, 589, 591, 593, 595, 597, 599, 601, 603, 605, 607, 609, 611, 613, 615, 617, 619, 621, 623, 625, 627, 629, 631, 633, 635, 637, 639), (657, 652, 664, 646, 659, 651, 663, 643, 672, 656, 668, 648, 671, 655, 667, 642, 670, 654, 666, 647, 669, 653, 665, 644, 658, 650, 662, 645, 660, 649, 661, 641), (681, 692, 724, 713), (645, 662, 694, 677), (660, 645, 677, 692), (643, 663, 695, 675), (661, 649, 681, 693), (646, 664, 696, 678), (662, 650, 682, 694), (644, 665, 697, 676), (663, 651, 683, 695), (647, 666, 698, 679), (664, 652, 684, 696), (642, 667, 699, 674), (665, 653, 685, 697), (648, 668, 700, 680), (666, 654, 686, 698), (653, 669, 701, 685), (667, 655, 687, 699), (654, 670, 702, 686), (652, 657, 689, 684), (668, 656, 688, 700), (655, 671, 703, 687), (650, 658, 690, 682), (669, 647, 679, 701), (656, 672, 704, 688), (651, 659, 691, 683), (670, 642, 674, 702), (657, 641, 673, 689), (649, 660, 692, 681), (671, 648, 680, 703), (658, 644, 676, 690), (641, 661, 693, 673), (672, 643, 675, 704), (659, 646, 678, 691), (721, 705, 725, 713, 724, 709, 726, 714, 722, 708, 729, 737, 744, 743, 742, 741, 740, 739, 738, 731, 719, 735, 712, 732, 720, 736, 707, 727, 715, 723, 710, 728, 716), (703, 680, 712, 735), (690, 676, 708, 722), (673, 693, 725, 705), (704, 675, 707, 736), (691, 678, 710, 723), (677, 694, 726, 709), (692, 677, 709, 724), (675, 695, 727, 707), (693, 681, 713, 725), (678, 696, 728, 710), (694, 682, 714, 726), (676, 697, 729, 708), (695, 683, 715, 727), (679, 698, 730, 711), (696, 684, 716, 728), (674, 699, 731, 706), (697, 685, 717, 737, 729), (680, 700, 732, 712), (698, 686, 718, 730), (685, 701, 733, 717), (699, 687, 719, 731), (686, 702, 734, 718), (684, 689, 721, 716), (700, 688, 720, 732), (687, 703, 735, 719), (682, 690, 722, 714), (701, 679, 711, 733), (688, 704, 736, 720), (683, 691, 723, 715), (702, 674, 706, 734), (689, 673, 705, 721), (751, 755, 756, 757, 758, 759, 760, 761, 754, 748, 752, 747, 750, 749, 753, 745), (742, 743, 760, 759), (743, 744, 761, 760), (717, 733, 752, 748), (737, 717, 748, 754), (744, 737, 754, 761), (718, 734, 753, 749), (733, 711, 747, 752), (731, 738, 755, 751), (734, 706, 745, 753), (738, 739, 756, 755), (739, 740, 757, 756), (740, 741, 758, 757), (711, 730, 750, 747), (741, 742, 759, 758), (706, 731, 751, 745), (730, 718, 749, 750), (676, 690, 763, 762), (697, 676, 762, 764), (763, 766, 779, 776), (772, 770, 783, 785), (775, 776, 779, 784, 782, 786, 781, 785, 783, 787, 778), (777, 775, 778, 780), (764, 762, 775, 777), (773, 768, 781, 786), (762, 763, 776, 775), (774, 765, 778, 787), (767, 764, 777, 780), (768, 772, 785, 781), (769, 773, 786, 782), (770, 774, 787, 783), (765, 767, 780, 778), (771, 769, 782, 784), (766, 771, 784, 779), (788, 789, 791, 790), (790, 791, 793, 792), (792, 793, 795, 794), (794, 795, 797, 796), (796, 797, 799, 798), (798, 799, 801, 800), (800, 801, 803, 802), (802, 803, 805, 804), (804, 805, 807, 806), (806, 807, 809, 808), (808, 809, 811, 810), (810, 811, 813, 812), (812, 813, 815, 814), (814, 815, 817, 816), (816, 817, 819, 818), (818, 819, 821, 820), (820, 821, 823, 822), (822, 823, 825, 824), (824, 825, 827, 826), (826, 827, 829, 828), (828, 829, 831, 830), (830, 831, 833, 832), (832, 833, 835, 834), (834, 835, 837, 836), (836, 837, 839, 838), (838, 839, 841, 840), (840, 841, 843, 842), (842, 843, 845, 844), (844, 845, 847, 846), (846, 847, 849, 848), (791, 789, 851, 849, 847, 845, 843, 841, 839, 837, 835, 833, 831, 829, 827, 825, 823, 821, 819, 817, 815, 813, 811, 809, 807, 805, 803, 801, 799, 797, 795, 793), (848, 849, 851, 850), (850, 851, 789, 788), (788, 790, 792, 794, 796, 798, 800, 802, 804, 806, 808, 810, 812, 814, 816, 818, 820, 822, 824, 826, 828, 830, 832, 834, 836, 838, 840, 842, 844, 846, 848, 850), (852, 853, 855, 854), (854, 855, 859, 858), (858, 859, 857, 856), (856, 857, 853, 852), (854, 858, 856, 852), (859, 855, 853, 857), (860, 861, 863, 862), (862, 863, 867, 866), (866, 867, 865, 864), (864, 865, 861, 860), (862, 866, 864, 860), (867, 863, 861, 865), (868, 869, 871, 870), (870, 871, 875, 874), (874, 875, 873, 872), (872, 873, 869, 868), (870, 874, 872, 868), (875, 871, 869, 873), (876, 877, 879, 878), (878, 879, 883, 882), (882, 883, 881, 880), (880, 881, 877, 876), (878, 882, 880, 876), (883, 879, 877, 881), (884, 885, 887, 886), (886, 887, 891, 890), (890, 891, 889, 888), (888, 889, 885, 884), (886, 890, 888, 884), (891, 887, 885, 889), (892, 893, 895, 894), (894, 895, 899, 898), (898, 899, 897, 896), (896, 897, 893, 892), (894, 898, 896, 892), (899, 895, 893, 897), (900, 901, 903, 902), (902, 903, 907, 906), (906, 907, 905, 904), (904, 905, 901, 900), (902, 906, 904, 900), (907, 903, 901, 905), (908, 909, 911, 910), (910, 911, 915, 914), (914, 915, 913, 912), (912, 913, 909, 908), (910, 914, 912, 908), (915, 911, 909, 913), (916, 917, 919, 918), (918, 919, 923, 922), (922, 923, 921, 920), (920, 921, 917, 916), (918, 922, 920, 916), (923, 919, 917, 921)])
me_cube_013.polygons.foreach_set('material_index', [0, 0, 0, 0, 0, 0, 0, 0, 0, 0, 0, 0, 0, 0, 0, 0, 0, 0, 0, 0, 0, 0, 0, 0, 0, 0, 0, 0, 0, 0, 0, 0, 0, 0, 0, 0, 0, 0, 0, 0, 0, 0, 0, 0, 0, 0, 0, 0, 0, 0, 0, 0, 0, 0, 0, 0, 0, 0, 0, 0, 0, 0, 0, 0, 0, 0, 0, 0, 0, 0, 0, 0, 0, 0, 0, 0, 0, 0, 0, 0, 0, 0, 0, 0, 0, 0, 0, 0, 0, 0, 0, 0, 0, 0, 0, 0, 0, 0, 0, 0, 0, 0, 0, 0, 0, 0, 0, 0, 0, 0, 0, 0, 0, 0, 0, 0, 0, 0, 0, 0, 0, 0, 0, 0, 0, 0, 0, 0, 0, 0, 0, 0, 0, 0, 0, 0, 0, 0, 0, 0, 1, 1, 1, 1, 1, 1, 1, 1, 1, 1, 1, 1, 1, 1, 1, 1, 1, 1, 1, 1, 1, 1, 1, 1, 1, 1, 1, 1, 1, 1, 1, 1, 1, 1, 1, 1, 1, 1, 1, 1, 1, 1, 1, 1, 1, 1, 1, 1, 1, 1, 1, 1, 1, 1, 1, 1, 1, 1, 1, 1, 1, 1, 1, 1, 1, 1, 1, 1, 1, 1, 1, 1, 1, 1, 1, 1, 1, 1, 1, 1, 1, 1, 1, 1, 1, 1, 1, 1, 1, 1, 1, 1, 1, 1, 1, 1, 1, 1, 1, 1, 1, 1, 1, 1, 1, 1, 1, 1, 1, 1, 1, 1, 1, 1, 1, 1, 1, 1, 1, 1, 1, 1, 1, 1, 1, 1, 1, 1, 1, 1, 1, 1, 1, 1, 2, 2, 2, 2, 2, 2, 2, 2, 2, 2, 2, 2, 2, 2, 2, 2, 2, 2, 2, 2, 2, 2, 2, 2, 2, 2, 2, 2, 2, 2, 2, 2, 2, 2, 2, 2, 2, 2, 2, 2, 2, 2, 2, 2, 2, 2, 2, 2, 2, 2, 2, 2, 2, 2, 2, 2, 2, 2, 2, 2, 2, 2, 2, 2, 2, 2, 2, 2, 2, 2, 2, 2, 2, 2, 2, 2, 2, 2, 2, 2, 2, 2, 2, 2, 2, 2, 2, 2, 2, 2, 2, 2, 2, 2, 2, 2, 2, 2, 2, 2, 2, 2, 2, 2, 2, 2, 2, 2, 2, 2, 2, 2, 2, 2, 2, 2, 2, 2, 2, 2, 2, 2, 2, 2, 2, 2, 2, 2, 2, 2, 2, 2, 2, 2, 3, 3, 3, 3, 3, 3, 3, 3, 3, 3, 3, 3, 3, 3, 3, 3, 3, 3, 3, 3, 3, 3, 3, 3, 3, 3, 3, 3, 3, 3, 3, 3, 3, 3, 3, 3, 3, 3, 3, 3, 3, 3, 3, 3, 3, 3, 3, 3, 3, 3, 3, 3, 3, 3, 3, 3, 3, 3, 3, 3, 3, 3, 3, 3, 3, 3, 3, 3, 3, 3, 3, 3, 3, 3, 3, 3, 3, 3, 3, 3, 3, 3, 3, 3, 3, 3, 3, 3, 3, 3, 3, 3, 3, 3, 3, 3, 3, 3, 3, 3, 3, 3, 3, 3, 3, 3, 3, 3, 3, 3, 3, 3, 3, 3, 3, 3, 3, 3, 3, 3, 3, 3, 3, 3, 3, 3, 3, 3, 3, 3, 3, 3, 3, 3, 3, 3, 3, 3, 3, 3, 3, 3, 3, 3, 3, 3, 3, 3, 3, 3, 3, 3, 3, 3, 3, 3, 3, 3, 3, 3, 3, 3, 3, 3, 3, 3, 3, 3, 3, 3, 3, 3, 3, 3, 3, 3, 3, 3, 3, 3, 3, 3, 3, 3, 3, 3, 3, 3])
_uv = me_cube_013.uv_layers.new(name='UVMap')
_uv.uv.foreach_set('vector', [0.375, 0.0, 0.625, 0.0, 0.625, 0.25, 0.375, 0.25, 0.375, 0.25, 0.625, 0.25, 0.625, 0.5, 0.375, 0.5, 0.375, 0.5, 0.625, 0.5, 0.625, 0.75, 0.375, 0.75, 0.375, 0.75, 0.625, 0.75, 0.625, 1.0, 0.375, 1.0, 0.125, 0.5, 0.375, 0.5, 0.375, 0.75, 0.125, 0.75, 0.625, 0.5, 0.875, 0.5, 0.875, 0.75, 0.625, 0.75, 0.0, 0.0, 0.0, 0.0, 0.0, 0.0, 0.0, 0.0, 0.0, 0.0, 0.0, 0.0, 0.0, 0.0, 0.0, 0.0, 0.0, 0.0, 0.0, 0.0, 0.0, 0.0, 0.0, 0.0, 0.0, 0.0, 0.0, 0.0, 0.0, 0.0, 0.0, 0.0, 0.0, 0.0, 0.0, 0.0, 0.0, 0.0, 0.0, 0.0, 0.0, 0.0, 0.0, 0.0, 0.0, 0.0, 0.0, 0.0, 0.0, 0.0, 0.0, 0.0, 0.0, 0.0, 0.0, 0.0, 0.0, 0.0, 0.0, 0.0, 0.0, 0.0, 0.0, 0.0, 0.0, 0.0, 0.0, 0.0, 0.0, 0.0, 0.0, 0.0, 0.0, 0.0, 0.0, 0.0, 0.0, 0.0, 0.0, 0.0, 0.0, 0.0, 0.0, 0.0, 0.0, 0.0, 0.0, 0.0, 0.0, 0.0, 0.0, 0.0, 0.0, 0.0, 0.0, 0.0, 0.0, 0.0, 0.0, 0.0, 0.0, 0.0, 0.0, 0.0, 0.0, 0.0, 0.0, 0.0, 0.0, 0.0, 0.0, 0.0, 0.0, 0.0, 0.0, 0.0, 0.0, 0.0, 0.0, 0.0, 0.0, 0.0, 0.0, 0.0, 0.0, 0.0, 0.0, 0.0, 0.0, 0.0, 0.0, 0.0, 0.0, 0.0, 0.0, 0.0, 0.0, 0.0, 0.0, 0.0, 0.0, 0.0, 0.0, 0.0, 0.0, 0.0, 0.0, 0.0, 0.0, 0.0, 0.0, 0.0, 0.0, 0.0, 0.0, 0.0, 0.0, 0.0, 0.0, 0.0, 0.0, 0.0, 0.0, 0.0, 0.0, 0.0, 0.0, 0.0, 0.0, 0.0, 0.0, 0.0, 0.0, 0.0, 0.0, 0.0, 0.0, 0.0, 0.0, 0.0, 0.0, 0.0, 0.0, 0.0, 0.0, 0.0, 0.0, 0.0, 0.0, 0.0, 0.0, 0.0, 0.0, 0.0, 0.0, 0.0, 0.0, 0.0, 0.0, 0.0, 0.0, 0.0, 0.0, 0.0, 0.0, 0.0, 0.0, 0.0, 0.0, 0.0, 0.0, 0.0, 0.0, 0.0, 0.0, 0.0, 0.0, 0.0, 0.0, 0.0, 0.0, 0.0, 0.0, 0.0, 0.0, 0.0, 0.0, 0.0, 0.0, 0.0, 0.0, 0.0, 0.0, 0.0, 0.0, 0.0, 0.0, 0.0, 0.0, 0.0, 0.0, 0.0, 0.0, 0.0, 0.0, 0.0, 0.0, 0.0, 0.0, 0.0, 0.0, 0.0, 0.0, 0.0, 0.0, 0.0, 0.0, 0.0, 0.0, 0.0, 0.0, 0.0, 0.0, 0.0, 0.0, 0.0, 0.0, 0.0, 0.0, 0.0, 0.0, 0.0, 0.0, 0.0, 0.0, 0.0, 0.0, 0.0, 0.0, 0.0, 0.0, 0.0, 0.0, 0.0, 0.0, 0.0, 0.0, 0.0, 0.0, 0.0, 0.0, 0.0, 0.0, 0.0, 0.0, 0.0, 0.0, 0.0, 0.0, 0.0, 0.0, 0.0, 0.0, 0.0, 0.0, 0.0, 0.0, 0.0, 0.0, 0.0, 0.0, 0.0, 0.0, 0.0, 0.0, 0.0, 0.0, 0.0, 0.0, 0.0, 0.0, 0.0, 0.0, 0.0, 0.0, 0.0, 0.0, 0.0, 0.0, 0.0, 0.0, 0.0, 0.0, 0.0, 0.0, 0.0, 0.0, 0.0, 0.0, 0.0, 0.0, 0.0, 0.0, 0.0, 0.0, 0.0, 0.0, 0.0, 0.0, 0.0, 0.0, 0.0, 0.0, 0.0, 0.0, 0.0, 0.0, 0.0, 0.0, 0.0, 0.0, 0.0, 0.0, 0.0, 0.0, 0.0, 0.0, 0.0, 0.0, 0.0, 0.0, 0.0, 0.0, 0.0, 0.0, 0.0, 0.0, 0.0, 0.0, 0.0, 0.0, 0.0, 0.0, 0.0, 0.0, 0.0, 0.0, 0.0, 0.0, 0.0, 0.0, 0.0, 0.0, 0.0, 0.0, 0.0, 0.0, 0.0, 0.0, 0.0, 0.0, 0.0, 0.0, 0.0, 0.0, 0.0, 0.0, 0.0, 0.0, 0.0, 0.0, 0.0, 0.0, 0.0, 0.0, 0.0, 0.0, 0.0, 0.0, 0.0, 0.0, 0.0, 0.0, 0.0, 0.0, 0.0, 0.0, 0.0, 0.0, 0.0, 0.0, 0.0, 0.0, 0.0, 0.0, 0.0, 0.0, 0.0, 0.0, 0.0, 0.0, 0.0, 0.0, 0.0, 0.0, 0.0, 0.0, 0.0, 0.0, 0.0, 0.0, 0.0, 0.0, 0.0, 0.0, 0.0, 0.0, 0.0, 0.0, 0.0, 0.0, 0.0, 0.0, 0.0, 0.0, 0.0, 0.0, 0.0, 0.0, 0.0, 0.0, 0.0, 0.0, 0.0, 0.0, 0.0, 0.0, 0.0, 0.0, 0.0, 0.0, 0.0, 0.0, 0.0, 0.0, 0.0, 0.0, 0.0, 0.0, 0.0, 0.0, 0.0, 0.0, 0.0, 0.0, 0.0, 0.0, 0.0, 0.0, 0.0, 0.0, 0.0, 0.0, 0.0, 0.0, 0.0, 0.0, 0.0, 0.0, 0.0, 0.0, 0.0, 0.0, 0.0, 0.0, 0.0, 0.0, 0.0, 0.0, 0.0, 0.0, 0.0, 0.0, 0.0, 0.0, 0.0, 0.0, 0.0, 0.0, 0.0, 0.0, 0.0, 0.0, 0.0, 0.0, 0.0, 0.0, 0.0, 0.0, 0.0, 0.0, 0.0, 0.0, 0.0, 0.0, 0.0, 0.0, 0.0, 0.0, 0.0, 0.0, 0.0, 0.0, 0.0, 0.0, 0.0, 0.0, 0.0, 0.0, 0.0, 0.0, 0.0, 0.0, 0.0, 0.0, 0.0, 0.0, 0.0, 0.0, 0.0, 0.0, 0.0, 0.0, 0.0, 0.0, 0.0, 0.0, 0.0, 0.0, 0.0, 0.0, 0.0, 0.0, 0.0, 0.0, 0.0, 0.0, 0.0, 0.0, 0.0, 0.0, 0.0, 0.0, 0.0, 0.0, 0.0, 0.0, 0.0, 0.0, 0.0, 0.0, 0.0, 0.0, 0.0, 0.0, 0.0, 0.0, 0.0, 0.0, 0.0, 0.0, 0.0, 0.0, 0.0, 0.0, 0.0, 0.0, 0.0, 0.0, 0.0, 0.0, 0.0, 0.0, 0.0, 0.0, 0.0, 0.0, 0.0, 0.0, 0.0, 0.0, 0.0, 0.0, 0.0, 0.0, 0.0, 0.0, 0.0, 0.0, 0.0, 0.0, 0.0, 0.0, 0.0, 0.0, 0.0, 0.0, 0.0, 0.0, 0.0, 0.0, 0.0, 0.0, 0.0, 0.0, 0.0, 0.0, 0.0, 0.0, 0.0, 0.0, 0.0, 0.0, 0.0, 0.0, 0.0, 0.0, 0.0, 0.0, 0.0, 0.0, 0.0, 0.0, 0.0, 0.0, 0.0, 0.0, 0.0, 0.0, 0.0, 0.0, 0.0, 0.0, 0.0, 0.0, 0.0, 0.0, 0.0, 0.0, 0.0, 0.0, 0.0, 0.0, 0.0, 0.0, 0.0, 0.0, 0.0, 0.0, 0.0, 0.0, 0.0, 0.0, 0.0, 0.0, 0.0, 0.0, 0.0, 0.0, 0.0, 0.0, 0.0, 0.0, 0.0, 0.0, 0.0, 0.0, 0.0, 0.0, 0.0, 0.0, 0.0, 0.0, 0.0, 0.0, 0.0, 0.0, 0.0, 0.0, 0.0, 0.0, 0.0, 0.0, 0.0, 0.0, 0.0, 0.0, 0.0, 0.0, 0.0, 0.0, 0.0, 0.0, 0.0, 0.0, 0.0, 0.0, 0.0, 0.0, 0.0, 0.0, 0.0, 0.0, 0.0, 0.0, 0.0, 0.0, 0.0, 0.0, 0.0, 0.0, 0.0, 0.0, 0.0, 0.0, 0.0, 0.0, 0.0, 0.0, 0.0, 0.0, 0.0, 0.0, 0.0, 0.0, 0.0, 0.0, 0.0, 0.0, 0.0, 0.0, 0.0, 0.0, 0.0, 0.0, 0.0, 0.0, 0.0, 0.0, 0.0, 0.0, 0.0, 0.0, 0.0, 0.0, 0.0, 0.0, 0.0, 0.0, 0.0, 0.0, 0.0, 0.0, 0.0, 0.0, 0.0, 0.0, 0.0, 0.0, 0.0, 0.0, 0.0, 0.0, 0.0, 0.0, 0.0, 0.0, 0.0, 0.0, 0.0, 0.0, 0.0, 0.0, 0.0, 0.0, 0.0, 0.0, 0.0, 0.0, 0.0, 0.0, 0.0, 0.0, 0.0, 0.0, 0.0, 0.0, 0.0, 0.0, 0.0, 0.0, 0.0, 0.0, 0.0, 0.0, 0.0, 0.0, 0.0, 0.0, 0.0, 0.0, 0.0, 0.0, 0.0, 0.0, 0.0, 0.0, 0.0, 0.0, 0.0, 0.0, 0.0, 0.0, 0.0, 0.0, 0.0, 0.0, 0.0, 0.0, 0.0, 0.0, 0.0, 0.0, 0.0, 0.0, 0.0, 0.0, 0.0, 0.0, 0.0, 0.0, 0.0, 0.0, 0.0, 0.0, 0.0, 0.0, 0.0, 0.0, 0.0, 0.0, 0.0, 0.0, 0.0, 0.0, 0.0, 0.0, 0.0, 0.0, 0.0, 0.0, 0.0, 0.0, 0.0, 0.0, 0.0, 0.0, 0.0, 0.0, 0.0, 0.0, 0.0, 0.0, 0.0, 0.0, 0.0, 0.0, 0.0, 0.0, 0.0, 0.0, 0.0, 0.0, 0.0, 0.0, 0.0, 0.0, 0.0, 0.0, 0.0, 0.0, 0.0, 0.0, 0.0, 0.0, 0.0, 0.0, 0.0, 0.0, 0.0, 0.0, 0.0, 0.0, 0.0, 0.0, 0.0, 0.0, 0.0, 0.0, 0.0, 0.0, 0.0, 0.0, 0.0, 1.0, 0.5, 1.0, 1.0, 0.9688, 1.0, 0.9688, 0.5, 0.9688, 0.5, 0.9688, 1.0, 0.9375, 1.0, 0.9375, 0.5, 0.9375, 0.5, 0.9375, 1.0, 0.9062, 1.0, 0.9062, 0.5, 0.9062, 0.5, 0.9062, 1.0, 0.875, 1.0, 0.875, 0.5, 0.875, 0.5, 0.875, 1.0, 0.8438, 1.0, 0.8438, 0.5, 0.8438, 0.5, 0.8438, 1.0, 0.8125, 1.0, 0.8125, 0.5, 0.8125, 0.5, 0.8125, 1.0, 0.7812, 1.0, 0.7812, 0.5, 0.7812, 0.5, 0.7812, 1.0, 0.75, 1.0, 0.75, 0.5, 0.75, 0.5, 0.75, 1.0, 0.7188, 1.0, 0.7188, 0.5, 0.7188, 0.5, 0.7188, 1.0, 0.6875, 1.0, 0.6875, 0.5, 0.6875, 0.5, 0.6875, 1.0, 0.6562, 1.0, 0.6562, 0.5, 0.6562, 0.5, 0.6562, 1.0, 0.625, 1.0, 0.625, 0.5, 0.625, 0.5, 0.625, 1.0, 0.5938, 1.0, 0.5938, 0.5, 0.5938, 0.5, 0.5938, 1.0, 0.5625, 1.0, 0.5625, 0.5, 0.5625, 0.5, 0.5625, 1.0, 0.5312, 1.0, 0.5312, 0.5, 0.5312, 0.5, 0.5312, 1.0, 0.5, 1.0, 0.5, 0.5, 0.5, 0.5, 0.5, 1.0, 0.4688, 1.0, 0.4688, 0.5, 0.4688, 0.5, 0.4688, 1.0, 0.4375, 1.0, 0.4375, 0.5, 0.4375, 0.5, 0.4375, 1.0, 0.4062, 1.0, 0.4062, 0.5, 0.4062, 0.5, 0.4062, 1.0, 0.375, 1.0, 0.375, 0.5, 0.375, 0.5, 0.375, 1.0, 0.3438, 1.0, 0.3438, 0.5, 0.3438, 0.5, 0.3438, 1.0, 0.3125, 1.0, 0.3125, 0.5, 0.3125, 0.5, 0.3125, 1.0, 0.2812, 1.0, 0.2812, 0.5, 0.2812, 0.5, 0.2812, 1.0, 0.25, 1.0, 0.25, 0.5, 0.25, 0.5, 0.25, 1.0, 0.2188, 1.0, 0.2188, 0.5, 0.2188, 0.5, 0.2188, 1.0, 0.1875, 1.0, 0.1875, 0.5, 0.1875, 0.5, 0.1875, 1.0, 0.1562, 1.0, 0.1562, 0.5, 0.1562, 0.5, 0.1562, 1.0, 0.125, 1.0, 0.125, 0.5, 0.125, 0.5, 0.125, 1.0, 0.09375, 1.0, 0.09375, 0.5, 0.09375, 0.5, 0.09375, 1.0, 0.0625, 1.0, 0.0625, 0.5, 0.2968, 0.4854, 0.25, 0.49, 0.2032, 0.4854, 0.1582, 0.4717, 0.1167, 0.4496, 0.08029, 0.4197, 0.05045, 0.3833, 0.02827, 0.3418, 0.01461, 0.2968, 0.01, 0.25, 0.01461, 0.2032, 0.02827, 0.1582, 0.05045, 0.1167, 0.08029, 0.08029, 0.1167, 0.05045, 0.1582, 0.02827, 0.2032, 0.01461, 0.25, 0.01, 0.2968, 0.01461, 0.3418, 0.02827, 0.3833, 0.05045, 0.4197, 0.08029, 0.4496, 0.1167, 0.4717, 0.1582, 0.4854, 0.2032, 0.49, 0.25, 0.4854, 0.2968, 0.4717, 0.3418, 0.4496, 0.3833, 0.4197, 0.4197, 0.3833, 0.4496, 0.3418, 0.4717, 0.0625, 0.5, 0.0625, 1.0, 0.03125, 1.0, 0.03125, 0.5, 0.03125, 0.5, 0.03125, 1.0, 0.0, 1.0, 0.0, 0.5, 0.75, 0.49, 0.7968, 0.4854, 0.8418, 0.4717, 0.8833, 0.4496, 0.9197, 0.4197, 0.9496, 0.3833, 0.9717, 0.3418, 0.9854, 0.2968, 0.99, 0.25, 0.9854, 0.2032, 0.9717, 0.1582, 0.9496, 0.1167, 0.9197, 0.08029, 0.8833, 0.05045, 0.8418, 0.02827, 0.7968, 0.01461, 0.75, 0.01, 0.7032, 0.01461, 0.6582, 0.02827, 0.6167, 0.05045, 0.5803, 0.08029, 0.5504, 0.1167, 0.5283, 0.1582, 0.5146, 0.2032, 0.51, 0.25, 0.5146, 0.2968, 0.5283, 0.3418, 0.5504, 0.3833, 0.5803, 0.4197, 0.6167, 0.4496, 0.6582, 0.4717, 0.7032, 0.4854, 0.0, 0.0, 0.0, 0.0, 0.0, 0.0, 0.0, 0.0, 0.0, 0.0, 0.0, 0.0, 0.0, 0.0, 0.0, 0.0, 0.0, 0.0, 0.0, 0.0, 0.0, 0.0, 0.0, 0.0, 0.0, 0.0, 0.0, 0.0, 0.0, 0.0, 0.0, 0.0, 0.0, 0.0, 0.0, 0.0, 0.0, 0.0, 0.0, 0.0, 0.0, 0.0, 0.0, 0.0, 0.0, 0.0, 0.0, 0.0, 0.0, 0.0, 0.0, 0.0, 0.0, 0.0, 0.0, 0.0, 0.0, 0.0, 0.0, 0.0, 0.0, 0.0, 0.0, 0.0, 0.0, 0.0, 0.0, 0.0, 0.0, 0.0, 0.0, 0.0, 0.0, 0.0, 0.0, 0.0, 0.0, 0.0, 0.0, 0.0, 0.0, 0.0, 0.0, 0.0, 0.0, 0.0, 0.0, 0.0, 0.0, 0.0, 0.0, 0.0, 0.0, 0.0, 0.0, 0.0, 0.0, 0.0, 0.0, 0.0, 0.0, 0.0, 0.0, 0.0, 0.0, 0.0, 0.0, 0.0, 0.0, 0.0, 0.0, 0.0, 0.0, 0.0, 0.0, 0.0, 0.0, 0.0, 0.0, 0.0, 0.0, 0.0, 0.0, 0.0, 0.0, 0.0, 0.0, 0.0, 0.0, 0.0, 0.0, 0.0, 0.0, 0.0, 0.0, 0.0, 0.0, 0.0, 0.0, 0.0, 0.0, 0.0, 0.0, 0.0, 0.0, 0.0, 0.0, 0.0, 0.0, 0.0, 0.0, 0.0, 0.0, 0.0, 0.0, 0.0, 0.0, 0.0, 0.0, 0.0, 0.0, 0.0, 0.0, 0.0, 0.0, 0.0, 0.0, 0.0, 0.0, 0.0, 0.0, 0.0, 0.0, 0.0, 0.0, 0.0, 0.0, 0.0, 0.0, 0.0, 0.0, 0.0, 0.0, 0.0, 0.0, 0.0, 0.0, 0.0, 0.0, 0.0, 0.0, 0.0, 0.0, 0.0, 0.0, 0.0, 0.0, 0.0, 0.0, 0.0, 0.0, 0.0, 0.0, 0.0, 0.0, 0.0, 0.0, 0.0, 0.0, 0.0, 0.0, 0.0, 0.0, 0.0, 0.0, 0.0, 0.0, 0.0, 0.0, 0.0, 0.0, 0.0, 0.0, 0.0, 0.0, 0.0, 0.0, 0.0, 0.0, 0.0, 0.0, 0.0, 0.0, 0.0, 0.0, 0.0, 0.0, 0.0, 0.0, 0.0, 0.0, 0.0, 0.0, 0.0, 0.0, 0.0, 0.0, 0.0, 0.0, 0.0, 0.0, 0.0, 0.0, 0.0, 0.0, 0.0, 0.0, 0.0, 0.0, 0.0, 0.0, 0.0, 0.0, 0.0, 0.0, 0.0, 0.0, 0.0, 0.0, 0.0, 0.0, 0.0, 0.0, 0.0, 0.0, 0.0, 0.0, 0.0, 0.0, 0.0, 0.0, 0.0, 0.0, 0.0, 0.0, 0.0, 0.0, 0.0, 0.0, 0.0, 0.0, 0.0, 0.0, 0.0, 0.0, 0.0, 0.0, 0.0, 0.0, 0.0, 0.0, 0.0, 0.0, 0.0, 0.0, 0.0, 0.0, 0.0, 0.0, 0.0, 0.0, 0.0, 0.0, 0.0, 0.0, 0.0, 0.0, 0.0, 0.0, 0.0, 0.0, 0.0, 0.0, 0.0, 0.0, 0.0, 0.0, 0.0, 0.0, 0.0, 0.0, 0.0, 0.0, 0.0, 0.0, 0.0, 0.0, 0.0, 0.0, 0.0, 0.0, 0.0, 0.0, 0.0, 0.0, 0.0, 0.0, 0.0, 0.0, 0.0, 0.0, 0.0, 0.0, 0.0, 0.0, 0.0, 0.0, 0.0, 0.0, 0.0, 0.0, 0.0, 0.0, 0.0, 0.0, 0.0, 0.0, 0.0, 0.0, 0.0, 0.0, 0.0, 0.0, 0.0, 0.0, 0.0, 0.0, 0.0, 0.0, 0.0, 0.0, 0.0, 0.0, 0.0, 0.0, 0.0, 0.0, 0.0, 0.0, 0.0, 0.0, 0.0, 0.0, 0.0, 0.0, 0.0, 0.0, 0.0, 0.0, 0.0, 0.0, 0.0, 0.0, 0.0, 0.0, 0.0, 0.0, 0.0, 0.0, 0.0, 0.0, 0.0, 0.0, 0.0, 0.0, 0.0, 0.0, 0.0, 0.0, 0.0, 0.0, 0.0, 0.0, 0.0, 0.0, 0.0, 0.0, 0.0, 0.0, 0.0, 0.0, 0.0, 0.0, 0.0, 0.0, 0.0, 0.0, 0.0, 0.0, 0.0, 0.0, 0.0, 0.0, 0.0, 0.0, 0.0, 0.0, 0.0, 0.0, 0.0, 0.0, 0.0, 0.0, 0.0, 0.0, 0.0, 0.0, 0.0, 0.0, 0.0, 0.0, 0.0, 0.0, 0.0, 0.0, 0.0, 0.0, 0.0, 0.0, 0.0, 0.0, 0.0, 0.0, 0.0, 0.0, 0.0, 0.0, 0.0, 0.0, 0.0, 0.0, 0.0, 0.0, 0.0, 0.0, 0.0, 0.0, 0.0, 0.0, 0.0, 0.0, 0.0, 0.0, 0.0, 0.0, 0.0, 0.0, 0.0, 0.0, 0.0, 0.0, 0.0, 0.0, 0.0, 0.0, 0.0, 0.0, 0.0, 0.0, 0.0, 0.0, 0.0, 0.0, 0.0, 0.0, 0.0, 0.0, 0.0, 0.0, 0.0, 0.0, 0.0, 0.0, 0.0, 0.0, 0.0, 0.0, 0.0, 0.0, 0.0, 0.0, 0.0, 0.0, 0.0, 0.0, 0.0, 0.0, 0.0, 0.0, 0.0, 0.0, 0.0, 0.0, 0.0, 0.0, 0.0, 0.0, 0.0, 0.0, 0.0, 0.0, 0.0, 0.0, 0.0, 0.0, 0.0, 0.0, 0.0, 0.0, 0.0, 0.0, 0.0, 0.0, 0.0, 0.0, 0.0, 0.0, 0.0, 0.0, 0.0, 0.0, 0.0, 0.0, 0.0, 0.0, 0.0, 0.0, 0.0, 0.0, 0.0, 0.0, 0.0, 0.0, 0.0, 0.0, 0.0, 0.0, 0.0, 0.0, 0.0, 0.0, 0.0, 0.0, 0.0, 0.0, 0.0, 0.0, 0.0, 0.0, 0.0, 0.0, 0.0, 0.0, 0.0, 0.0, 0.0, 0.0, 0.0, 0.0, 0.0, 0.0, 0.0, 0.0, 0.0, 0.0, 0.0, 0.0, 0.0, 0.0, 0.0, 0.0, 0.0, 0.0, 0.0, 0.0, 0.0, 0.0, 0.0, 0.0, 0.0, 0.0, 0.0, 0.0, 0.0, 0.0, 0.0, 0.0, 0.0, 0.0, 0.0, 0.0, 0.0, 0.0, 0.0, 0.0, 0.0, 0.0, 0.0, 0.0, 0.0, 0.0, 0.0, 0.0, 0.0, 0.0, 0.0, 0.0, 0.0, 0.0, 0.0, 0.0, 0.0, 0.0, 0.0, 0.0, 0.0, 0.0, 0.0, 0.0, 0.0, 0.0, 0.0, 0.0, 0.0, 0.0, 0.0, 0.0, 0.0, 0.0, 0.0, 0.0, 0.0, 0.0, 0.0, 0.0, 0.0, 0.0, 0.0, 0.0, 0.0, 0.0, 0.0, 0.0, 0.0, 0.0, 0.0, 0.0, 0.0, 0.0, 0.0, 0.0, 0.0, 0.0, 0.0, 0.0, 0.0, 0.0, 0.0, 0.0, 0.0, 0.0, 0.0, 0.0, 0.0, 0.0, 0.0, 0.0, 0.0, 0.0, 0.0, 0.0, 0.0, 0.0, 0.0, 0.0, 0.0, 0.0, 0.0, 0.0, 0.0, 0.0, 0.0, 0.0, 0.0, 0.0, 0.0, 0.0, 0.0, 0.0, 0.0, 0.0, 0.0, 0.0, 0.0, 0.0, 0.0, 0.0, 0.0, 0.0, 0.0, 0.0, 0.0, 0.0, 0.0, 0.0, 0.0, 0.0, 0.0, 0.0, 0.0, 0.0, 0.0, 0.0, 0.0, 0.0, 0.0, 0.0, 0.0, 0.0, 0.0, 0.0, 0.0, 0.0, 0.0, 0.0, 0.0, 0.0, 0.0, 0.0, 0.0, 0.0, 0.0, 0.0, 0.0, 0.0, 0.0, 0.0, 0.0, 0.0, 0.0, 0.0, 0.0, 0.0, 0.0, 0.0, 0.0, 0.0, 0.0, 0.0, 0.0, 0.0, 0.0, 0.0, 0.0, 0.0, 0.0, 0.0, 0.0, 0.0, 0.0, 0.0, 0.0, 0.0, 0.0, 0.0, 0.0, 0.0, 0.0, 0.0, 0.0, 0.0, 0.0, 0.0, 0.0, 0.0, 0.0, 0.0, 0.0, 0.0, 0.0, 0.0, 0.0, 0.0, 0.0, 0.0, 0.0, 0.0, 0.0, 0.0, 0.0, 0.0, 0.0, 0.0, 0.0, 0.0, 0.0, 0.0, 0.0, 0.0, 0.0, 0.0, 0.0, 0.0, 0.0, 0.0, 0.0, 0.0, 0.0, 0.0, 0.0, 0.0, 0.0, 0.0, 0.0, 0.0, 0.0, 0.0, 0.0, 0.0, 0.0, 0.0, 0.0, 0.0, 0.0, 0.0, 0.0, 0.0, 0.0, 0.0, 0.0, 0.0, 0.0, 0.0, 0.0, 0.0, 0.0, 0.0, 0.0, 0.0, 0.0, 0.0, 0.0, 0.0, 0.0, 0.0, 0.0, 0.0, 0.0, 0.0, 0.0, 0.0, 0.0, 0.0, 0.0, 0.0, 0.0, 0.0, 0.0, 0.0, 0.0, 0.0, 0.0, 0.0, 0.0, 0.0, 0.0, 0.0, 0.0, 0.0, 0.0, 0.0, 0.0, 0.0, 0.0, 0.0, 0.0, 0.0, 0.0, 0.0, 0.0, 0.0, 0.0, 0.0, 0.0, 0.0, 0.0, 0.0, 0.0, 0.0, 0.0, 0.0, 0.0, 0.0, 0.0, 0.0, 0.0, 0.0, 0.0, 0.0, 0.0, 0.0, 0.0, 0.0, 0.0, 1.0, 0.5, 1.0, 1.0, 0.9688, 1.0, 0.9688, 0.5, 0.9688, 0.5, 0.9688, 1.0, 0.9375, 1.0, 0.9375, 0.5, 0.9375, 0.5, 0.9375, 1.0, 0.9062, 1.0, 0.9062, 0.5, 0.9062, 0.5, 0.9062, 1.0, 0.875, 1.0, 0.875, 0.5, 0.875, 0.5, 0.875, 1.0, 0.8438, 1.0, 0.8438, 0.5, 0.8438, 0.5, 0.8438, 1.0, 0.8125, 1.0, 0.8125, 0.5, 0.8125, 0.5, 0.8125, 1.0, 0.7812, 1.0, 0.7812, 0.5, 0.7812, 0.5, 0.7812, 1.0, 0.75, 1.0, 0.75, 0.5, 0.75, 0.5, 0.75, 1.0, 0.7188, 1.0, 0.7188, 0.5, 0.7188, 0.5, 0.7188, 1.0, 0.6875, 1.0, 0.6875, 0.5, 0.6875, 0.5, 0.6875, 1.0, 0.6562, 1.0, 0.6562, 0.5, 0.6562, 0.5, 0.6562, 1.0, 0.625, 1.0, 0.625, 0.5, 0.625, 0.5, 0.625, 1.0, 0.5938, 1.0, 0.5938, 0.5, 0.5938, 0.5, 0.5938, 1.0, 0.5625, 1.0, 0.5625, 0.5, 0.5625, 0.5, 0.5625, 1.0, 0.5312, 1.0, 0.5312, 0.5, 0.5312, 0.5, 0.5312, 1.0, 0.5, 1.0, 0.5, 0.5, 0.5, 0.5, 0.5, 1.0, 0.4688, 1.0, 0.4688, 0.5, 0.4688, 0.5, 0.4688, 1.0, 0.4375, 1.0, 0.4375, 0.5, 0.4375, 0.5, 0.4375, 1.0, 0.4062, 1.0, 0.4062, 0.5, 0.4062, 0.5, 0.4062, 1.0, 0.375, 1.0, 0.375, 0.5, 0.375, 0.5, 0.375, 1.0, 0.3438, 1.0, 0.3438, 0.5, 0.3438, 0.5, 0.3438, 1.0, 0.3125, 1.0, 0.3125, 0.5, 0.3125, 0.5, 0.3125, 1.0, 0.2812, 1.0, 0.2812, 0.5, 0.2812, 0.5, 0.2812, 1.0, 0.25, 1.0, 0.25, 0.5, 0.25, 0.5, 0.25, 1.0, 0.2188, 1.0, 0.2188, 0.5, 0.2188, 0.5, 0.2188, 1.0, 0.1875, 1.0, 0.1875, 0.5, 0.1875, 0.5, 0.1875, 1.0, 0.1562, 1.0, 0.1562, 0.5, 0.1562, 0.5, 0.1562, 1.0, 0.125, 1.0, 0.125, 0.5, 0.125, 0.5, 0.125, 1.0, 0.09375, 1.0, 0.09375, 0.5, 0.09375, 0.5, 0.09375, 1.0, 0.0625, 1.0, 0.0625, 0.5, 0.2968, 0.4854, 0.25, 0.49, 0.2032, 0.4854, 0.1582, 0.4717, 0.1167, 0.4496, 0.08029, 0.4197, 0.05045, 0.3833, 0.02827, 0.3418, 0.01461, 0.2968, 0.01, 0.25, 0.01461, 0.2032, 0.02827, 0.1582, 0.05045, 0.1167, 0.08029, 0.08029, 0.1167, 0.05045, 0.1582, 0.02827, 0.2032, 0.01461, 0.25, 0.01, 0.2968, 0.01461, 0.3418, 0.02827, 0.3833, 0.05045, 0.4197, 0.08029, 0.4496, 0.1167, 0.4717, 0.1582, 0.4854, 0.2032, 0.49, 0.25, 0.4854, 0.2968, 0.4717, 0.3418, 0.4496, 0.3833, 0.4197, 0.4197, 0.3833, 0.4496, 0.3418, 0.4717, 0.0625, 0.5, 0.0625, 1.0, 0.03125, 1.0, 0.03125, 0.5, 0.03125, 0.5, 0.03125, 1.0, 0.0, 1.0, 0.0, 0.5, 0.75, 0.49, 0.7968, 0.4854, 0.8418, 0.4717, 0.8833, 0.4496, 0.9197, 0.4197, 0.9496, 0.3833, 0.9717, 0.3418, 0.9854, 0.2968, 0.99, 0.25, 0.9854, 0.2032, 0.9717, 0.1582, 0.9496, 0.1167, 0.9197, 0.08029, 0.8833, 0.05045, 0.8418, 0.02827, 0.7968, 0.01461, 0.75, 0.01, 0.7032, 0.01461, 0.6582, 0.02827, 0.6167, 0.05045, 0.5803, 0.08029, 0.5504, 0.1167, 0.5283, 0.1582, 0.5146, 0.2032, 0.51, 0.25, 0.5146, 0.2968, 0.5283, 0.3418, 0.5504, 0.3833, 0.5803, 0.4197, 0.6167, 0.4496, 0.6582, 0.4717, 0.7032, 0.4854, 0.0, 0.0, 0.0, 0.0, 0.0, 0.0, 0.0, 0.0, 0.0, 0.0, 0.0, 0.0, 0.0, 0.0, 0.0, 0.0, 0.0, 0.0, 0.0, 0.0, 0.0, 0.0, 0.0, 0.0, 0.0, 0.0, 0.0, 0.0, 0.0, 0.0, 0.0, 0.0, 0.0, 0.0, 0.0, 0.0, 0.0, 0.0, 0.0, 0.0, 0.0, 0.0, 0.0, 0.0, 0.0, 0.0, 0.0, 0.0, 0.0, 0.0, 0.0, 0.0, 0.0, 0.0, 0.0, 0.0, 0.0, 0.0, 0.0, 0.0, 0.0, 0.0, 0.0, 0.0, 0.0, 0.0, 0.0, 0.0, 0.0, 0.0, 0.0, 0.0, 0.0, 0.0, 0.0, 0.0, 0.0, 0.0, 0.0, 0.0, 0.0, 0.0, 0.0, 0.0, 0.0, 0.0, 0.0, 0.0, 0.0, 0.0, 0.0, 0.0, 0.0, 0.0, 0.0, 0.0, 0.0, 0.0, 0.0, 0.0, 0.0, 0.0, 0.0, 0.0, 0.0, 0.0, 0.0, 0.0, 0.0, 0.0, 0.0, 0.0, 0.0, 0.0, 0.0, 0.0, 0.0, 0.0, 0.0, 0.0, 0.0, 0.0, 0.0, 0.0, 0.0, 0.0, 0.0, 0.0, 0.0, 0.0, 0.0, 0.0, 0.0, 0.0, 0.0, 0.0, 0.0, 0.0, 0.0, 0.0, 0.0, 0.0, 0.0, 0.0, 0.0, 0.0, 0.0, 0.0, 0.0, 0.0, 0.0, 0.0, 0.0, 0.0, 0.0, 0.0, 0.0, 0.0, 0.0, 0.0, 0.0, 0.0, 0.0, 0.0, 0.0, 0.0, 0.0, 0.0, 0.0, 0.0, 0.0, 0.0, 0.0, 0.0, 0.0, 0.0, 0.0, 0.0, 0.0, 0.0, 0.0, 0.0, 0.0, 0.0, 0.0, 0.0, 0.0, 0.0, 0.0, 0.0, 0.0, 0.0, 0.0, 0.0, 0.0, 0.0, 0.0, 0.0, 0.0, 0.0, 0.0, 0.0, 0.0, 0.0, 0.0, 0.0, 0.0, 0.0, 0.0, 0.0, 0.0, 0.0, 0.0, 0.0, 0.0, 0.0, 0.0, 0.0, 0.0, 0.0, 0.0, 0.0, 0.0, 0.0, 0.0, 0.0, 0.0, 0.0, 0.0, 0.0, 0.0, 0.0, 0.0, 0.0, 0.0, 0.0, 0.0, 0.0, 0.0, 0.0, 0.0, 0.0, 0.0, 0.0, 0.0, 0.0, 0.0, 0.0, 0.0, 0.0, 0.0, 0.0, 0.0, 0.0, 0.0, 0.0, 0.0, 0.0, 0.0, 0.0, 0.0, 0.0, 0.0, 0.0, 0.0, 0.0, 0.0, 0.0, 0.0, 0.0, 0.0, 0.0, 0.0, 0.0, 0.0, 0.0, 0.0, 0.0, 0.0, 0.0, 0.0, 0.0, 0.0, 0.0, 0.0, 0.0, 0.0, 0.0, 0.0, 0.0, 0.0, 0.0, 0.0, 0.0, 0.0, 0.0, 0.0, 0.0, 0.0, 0.0, 0.0, 0.0, 0.0, 0.0, 0.0, 0.0, 0.0, 0.0, 0.0, 0.0, 0.0, 0.0, 0.0, 0.0, 0.0, 0.0, 0.0, 0.0, 0.0, 0.0, 0.0, 0.0, 0.0, 0.0, 0.0, 0.0, 0.0, 0.0, 0.0, 0.0, 0.0, 0.0, 0.0, 0.0, 0.0, 0.0, 0.0, 0.0, 0.0, 0.0, 0.0, 0.0, 0.0, 0.0, 0.0, 0.0, 0.0, 0.0, 0.0, 0.0, 0.0, 0.0, 0.0, 0.0, 0.0, 0.0, 0.0, 0.0, 0.0, 0.0, 0.0, 0.0, 0.0, 0.0, 0.0, 0.0, 0.0, 0.0, 0.0, 0.0, 0.0, 0.0, 0.0, 0.0, 0.0, 0.0, 0.0, 0.0, 0.0, 0.0, 0.0, 0.0, 0.0, 0.0, 0.0, 0.0, 0.0, 0.0, 0.0, 0.0, 0.0, 0.0, 0.0, 0.0, 0.0, 0.0, 0.0, 0.0, 0.0, 0.0, 0.0, 0.0, 0.0, 0.0, 0.0, 0.0, 0.0, 0.0, 0.0, 0.0, 0.0, 0.0, 0.0, 0.0, 0.0, 0.0, 0.0, 0.0, 0.0, 0.0, 0.0, 0.0, 0.0, 0.0, 0.0, 0.0, 0.0, 0.0, 0.0, 0.0, 0.0, 0.0, 0.0, 0.0, 0.0, 0.0, 0.0, 0.0, 0.0, 0.0, 0.0, 0.0, 0.0, 0.0, 0.0, 0.0, 0.0, 0.0, 0.0, 0.0, 0.0, 0.0, 0.0, 0.0, 0.0, 0.0, 0.0, 0.0, 0.0, 0.0, 0.0, 0.0, 0.0, 0.0, 0.0, 0.0, 0.0, 0.0, 0.0, 0.0, 0.0, 0.0, 0.0, 0.0, 0.0, 0.0, 0.0, 0.0, 0.0, 0.0, 0.0, 0.0, 0.0, 0.0, 0.0, 0.0, 0.0, 0.0, 0.0, 0.0, 0.0, 0.0, 0.0, 0.0, 0.0, 0.0, 0.0, 0.0, 0.0, 0.0, 0.0, 0.0, 0.0, 0.0, 0.0, 0.0, 0.0, 0.0, 0.0, 0.0, 0.0, 0.0, 0.0, 0.0, 0.0, 0.0, 0.0, 0.0, 0.0, 0.0, 0.0, 0.0, 0.0, 0.0, 0.0, 0.0, 0.0, 0.0, 0.0, 0.0, 0.0, 0.0, 0.0, 0.0, 0.0, 0.0, 0.0, 0.0, 0.0, 0.0, 0.0, 0.0, 0.0, 0.0, 0.0, 0.0, 0.0, 0.0, 0.0, 0.0, 0.0, 0.0, 0.0, 0.0, 0.0, 0.0, 0.0, 0.0, 0.0, 0.0, 0.0, 0.0, 0.0, 0.0, 0.0, 0.0, 0.0, 0.0, 0.0, 0.0, 0.0, 0.0, 0.0, 0.0, 0.0, 0.0, 0.0, 0.0, 0.0, 0.0, 0.0, 0.0, 0.0, 0.0, 0.0, 0.0, 0.0, 0.0, 0.0, 0.0, 0.0, 0.0, 0.0, 0.0, 0.0, 0.0, 0.0, 0.0, 0.0, 0.0, 0.0, 0.0, 0.0, 0.0, 0.0, 0.0, 0.0, 0.0, 0.0, 0.0, 0.0, 0.0, 0.0, 0.0, 0.0, 0.0, 0.0, 0.0, 0.0, 0.0, 0.0, 0.0, 0.0, 0.0, 0.0, 0.0, 0.0, 0.0, 0.0, 0.0, 0.0, 0.0, 0.0, 0.0, 0.0, 0.0, 0.0, 0.0, 0.0, 0.0, 0.0, 0.0, 0.0, 0.0, 0.0, 0.0, 0.0, 0.0, 0.0, 0.0, 0.0, 0.0, 0.0, 0.0, 0.0, 0.0, 0.0, 0.0, 0.0, 0.0, 0.0, 0.0, 0.0, 0.0, 0.0, 0.0, 0.0, 0.0, 0.0, 0.0, 0.0, 0.0, 0.0, 0.0, 0.0, 0.0, 0.0, 0.0, 0.0, 0.0, 0.0, 0.0, 0.0, 0.0, 0.0, 0.0, 0.0, 0.0, 0.0, 0.0, 0.0, 0.0, 0.0, 0.0, 0.0, 0.0, 0.0, 0.0, 0.0, 0.0, 0.0, 0.0, 0.0, 0.0, 0.0, 0.0, 0.0, 0.0, 0.0, 0.0, 0.0, 0.0, 0.0, 0.0, 0.0, 0.0, 0.0, 0.0, 0.0, 0.0, 0.0, 0.0, 0.0, 0.0, 0.0, 0.0, 0.0, 0.0, 0.0, 0.0, 0.0, 0.0, 0.0, 0.0, 0.0, 0.0, 0.0, 0.0, 0.0, 0.0, 0.0, 0.0, 0.0, 0.0, 0.0, 0.0, 0.0, 0.0, 0.0, 0.0, 0.0, 0.0, 0.0, 0.0, 0.0, 0.0, 0.0, 0.0, 0.0, 0.0, 0.0, 0.0, 0.0, 0.0, 0.0, 0.0, 0.0, 0.0, 0.0, 0.0, 0.0, 0.0, 0.0, 0.0, 0.0, 0.0, 0.0, 0.0, 0.0, 0.0, 0.0, 0.0, 0.0, 0.0, 0.0, 0.0, 0.0, 0.0, 0.0, 0.0, 0.0, 0.0, 0.0, 0.0, 0.0, 0.0, 0.0, 0.0, 0.0, 0.0, 0.0, 0.0, 0.0, 0.0, 0.0, 0.0, 0.0, 0.0, 0.0, 0.0, 0.0, 0.0, 0.0, 0.0, 0.0, 0.0, 0.0, 0.0, 0.0, 0.0, 0.0, 0.0, 0.0, 0.0, 0.0, 0.0, 0.0, 0.0, 0.0, 0.0, 0.0, 0.0, 0.0, 0.0, 0.0, 0.0, 0.0, 0.0, 0.0, 0.0, 0.0, 0.0, 0.0, 0.0, 0.0, 0.0, 0.0, 0.0, 0.0, 0.0, 0.0, 0.0, 0.0, 0.0, 0.0, 0.0, 0.0, 0.0, 0.0, 0.0, 0.0, 0.0, 0.0, 0.0, 0.0, 0.0, 0.0, 0.0, 0.0, 0.0, 0.0, 0.0, 0.0, 0.0, 0.0, 0.0, 0.0, 0.0, 0.0, 0.0, 0.0, 0.0, 0.0, 0.0, 0.0, 0.0, 0.0, 0.0, 0.0, 0.0, 0.0, 0.0, 0.0, 0.0, 0.0, 0.0, 0.0, 0.0, 0.0, 0.0, 0.0, 0.0, 0.0, 0.0, 0.0, 0.0, 0.0, 0.0, 0.0, 0.0, 0.0, 0.0, 0.0, 0.0, 0.0, 0.0, 0.0, 0.0, 0.0, 0.0, 0.0, 0.0, 0.0, 0.0, 0.0, 0.0, 0.0, 0.0, 0.0, 0.0, 0.0, 0.0, 0.0, 0.0, 0.0, 0.0, 0.0, 0.0, 0.0, 0.0, 0.0, 0.0, 0.0, 0.0, 0.0, 0.0, 0.0, 0.0, 0.0, 0.0, 0.0, 0.0, 0.0, 0.0, 1.0, 0.5, 1.0, 1.0, 0.9688, 1.0, 0.9688, 0.5, 0.9688, 0.5, 0.9688, 1.0, 0.9375, 1.0, 0.9375, 0.5, 0.9375, 0.5, 0.9375, 1.0, 0.9062, 1.0, 0.9062, 0.5, 0.9062, 0.5, 0.9062, 1.0, 0.875, 1.0, 0.875, 0.5, 0.875, 0.5, 0.875, 1.0, 0.8438, 1.0, 0.8438, 0.5, 0.8438, 0.5, 0.8438, 1.0, 0.8125, 1.0, 0.8125, 0.5, 0.8125, 0.5, 0.8125, 1.0, 0.7812, 1.0, 0.7812, 0.5, 0.7812, 0.5, 0.7812, 1.0, 0.75, 1.0, 0.75, 0.5, 0.75, 0.5, 0.75, 1.0, 0.7188, 1.0, 0.7188, 0.5, 0.7188, 0.5, 0.7188, 1.0, 0.6875, 1.0, 0.6875, 0.5, 0.6875, 0.5, 0.6875, 1.0, 0.6562, 1.0, 0.6562, 0.5, 0.6562, 0.5, 0.6562, 1.0, 0.625, 1.0, 0.625, 0.5, 0.625, 0.5, 0.625, 1.0, 0.5938, 1.0, 0.5938, 0.5, 0.5938, 0.5, 0.5938, 1.0, 0.5625, 1.0, 0.5625, 0.5, 0.5625, 0.5, 0.5625, 1.0, 0.5312, 1.0, 0.5312, 0.5, 0.5312, 0.5, 0.5312, 1.0, 0.5, 1.0, 0.5, 0.5, 0.5, 0.5, 0.5, 1.0, 0.4688, 1.0, 0.4688, 0.5, 0.4688, 0.5, 0.4688, 1.0, 0.4375, 1.0, 0.4375, 0.5, 0.4375, 0.5, 0.4375, 1.0, 0.4062, 1.0, 0.4062, 0.5, 0.4062, 0.5, 0.4062, 1.0, 0.375, 1.0, 0.375, 0.5, 0.375, 0.5, 0.375, 1.0, 0.3438, 1.0, 0.3438, 0.5, 0.3438, 0.5, 0.3438, 1.0, 0.3125, 1.0, 0.3125, 0.5, 0.3125, 0.5, 0.3125, 1.0, 0.2812, 1.0, 0.2812, 0.5, 0.2812, 0.5, 0.2812, 1.0, 0.25, 1.0, 0.25, 0.5, 0.25, 0.5, 0.25, 1.0, 0.2188, 1.0, 0.2188, 0.5, 0.2188, 0.5, 0.2188, 1.0, 0.1875, 1.0, 0.1875, 0.5, 0.1875, 0.5, 0.1875, 1.0, 0.1562, 1.0, 0.1562, 0.5, 0.1562, 0.5, 0.1562, 1.0, 0.125, 1.0, 0.125, 0.5, 0.125, 0.5, 0.125, 1.0, 0.09375, 1.0, 0.09375, 0.5, 0.09375, 0.5, 0.09375, 1.0, 0.0625, 1.0, 0.0625, 0.5, 0.2968, 0.4854, 0.25, 0.49, 0.2032, 0.4854, 0.1582, 0.4717, 0.1167, 0.4496, 0.08029, 0.4197, 0.05045, 0.3833, 0.02827, 0.3418, 0.01461, 0.2968, 0.01, 0.25, 0.01461, 0.2032, 0.02827, 0.1582, 0.05045, 0.1167, 0.08029, 0.08029, 0.1167, 0.05045, 0.1582, 0.02827, 0.2032, 0.01461, 0.25, 0.01, 0.2968, 0.01461, 0.3418, 0.02827, 0.3833, 0.05045, 0.4197, 0.08029, 0.4496, 0.1167, 0.4717, 0.1582, 0.4854, 0.2032, 0.49, 0.25, 0.4854, 0.2968, 0.4717, 0.3418, 0.4496, 0.3833, 0.4197, 0.4197, 0.3833, 0.4496, 0.3418, 0.4717, 0.0625, 0.5, 0.0625, 1.0, 0.03125, 1.0, 0.03125, 0.5, 0.03125, 0.5, 0.03125, 1.0, 0.0, 1.0, 0.0, 0.5, 0.75, 0.49, 0.7968, 0.4854, 0.8418, 0.4717, 0.8833, 0.4496, 0.9197, 0.4197, 0.9496, 0.3833, 0.9717, 0.3418, 0.9854, 0.2968, 0.99, 0.25, 0.9854, 0.2032, 0.9717, 0.1582, 0.9496, 0.1167, 0.9197, 0.08029, 0.8833, 0.05045, 0.8418, 0.02827, 0.7968, 0.01461, 0.75, 0.01, 0.7032, 0.01461, 0.6582, 0.02827, 0.6167, 0.05045, 0.5803, 0.08029, 0.5504, 0.1167, 0.5283, 0.1582, 0.5146, 0.2032, 0.51, 0.25, 0.5146, 0.2968, 0.5283, 0.3418, 0.5504, 0.3833, 0.5803, 0.4197, 0.6167, 0.4496, 0.6582, 0.4717, 0.7032, 0.4854, 0.0, 0.0, 0.0, 0.0, 0.0, 0.0, 0.0, 0.0, 0.0, 0.0, 0.0, 0.0, 0.0, 0.0, 0.0, 0.0, 0.0, 0.0, 0.0, 0.0, 0.0, 0.0, 0.0, 0.0, 0.0, 0.0, 0.0, 0.0, 0.0, 0.0, 0.0, 0.0, 0.0, 0.0, 0.0, 0.0, 0.0, 0.0, 0.0, 0.0, 0.0, 0.0, 0.0, 0.0, 0.0, 0.0, 0.0, 0.0, 0.0, 0.0, 0.0, 0.0, 0.0, 0.0, 0.0, 0.0, 0.0, 0.0, 0.0, 0.0, 0.0, 0.0, 0.0, 0.0, 0.0, 0.0, 0.0, 0.0, 0.0, 0.0, 0.0, 0.0, 0.0, 0.0, 0.0, 0.0, 0.0, 0.0, 0.0, 0.0, 0.0, 0.0, 0.0, 0.0, 0.0, 0.0, 0.0, 0.0, 0.0, 0.0, 0.0, 0.0, 0.0, 0.0, 0.0, 0.0, 0.0, 0.0, 0.0, 0.0, 0.0, 0.0, 0.0, 0.0, 0.0, 0.0, 0.0, 0.0, 0.0, 0.0, 0.0, 0.0, 0.0, 0.0, 0.0, 0.0, 0.0, 0.0, 0.0, 0.0, 0.0, 0.0, 0.0, 0.0, 0.0, 0.0, 0.0, 0.0, 0.0, 0.0, 0.0, 0.0, 0.0, 0.0, 0.0, 0.0, 0.0, 0.0, 0.0, 0.0, 0.0, 0.0, 0.0, 0.0, 0.0, 0.0, 0.0, 0.0, 0.0, 0.0, 0.0, 0.0, 0.0, 0.0, 0.0, 0.0, 0.0, 0.0, 0.0, 0.0, 0.0, 0.0, 0.0, 0.0, 0.0, 0.0, 0.0, 0.0, 0.0, 0.0, 0.0, 0.0, 0.0, 0.0, 0.0, 0.0, 0.0, 0.0, 0.0, 0.0, 0.0, 0.0, 0.0, 0.0, 0.0, 0.0, 0.0, 0.0, 0.0, 0.0, 0.0, 0.0, 0.0, 0.0, 0.0, 0.0, 0.0, 0.0, 0.0, 0.0, 0.0, 0.0, 0.0, 0.0, 0.0, 0.0, 0.0, 0.0, 0.0, 0.0, 0.0, 0.0, 0.0, 0.0, 0.0, 0.0, 0.0, 0.0, 0.0, 0.0, 0.0, 0.0, 0.0, 0.0, 0.0, 0.0, 0.0, 0.0, 0.0, 0.0, 0.0, 0.0, 0.0, 0.0, 0.0, 0.0, 0.0, 0.0, 0.0, 0.0, 0.0, 0.0, 0.0, 0.0, 0.0, 0.0, 0.0, 0.0, 0.0, 0.0, 0.0, 0.0, 0.0, 0.0, 0.0, 0.0, 0.0, 0.0, 0.0, 0.0, 0.0, 0.0, 0.0, 0.0, 0.0, 0.0, 0.0, 0.0, 0.0, 0.0, 0.0, 0.0, 0.0, 0.0, 0.0, 0.0, 0.0, 0.0, 0.0, 0.0, 0.0, 0.0, 0.0, 0.0, 0.0, 0.0, 0.0, 0.0, 0.0, 0.0, 0.0, 0.0, 0.0, 0.0, 0.0, 0.0, 0.0, 0.0, 0.0, 0.0, 0.0, 0.0, 0.0, 0.0, 0.0, 0.0, 0.0, 0.0, 0.0, 0.0, 0.0, 0.0, 0.0, 0.0, 0.0, 0.0, 0.0, 0.0, 0.0, 0.0, 0.0, 0.0, 0.0, 0.0, 0.0, 0.0, 0.0, 0.0, 0.0, 0.0, 0.0, 0.0, 0.0, 0.0, 0.0, 0.0, 0.0, 0.0, 0.0, 0.0, 0.0, 0.0, 0.0, 0.0, 0.0, 0.0, 0.0, 0.0, 0.0, 0.0, 0.0, 0.0, 0.0, 0.0, 0.0, 0.0, 0.0, 0.0, 0.0, 0.0, 0.0, 0.0, 0.0, 0.0, 0.0, 0.0, 0.0, 0.0, 0.0, 0.0, 0.0, 0.0, 0.0, 0.0, 0.0, 0.0, 0.0, 0.0, 0.0, 0.0, 0.0, 0.0, 0.0, 0.0, 0.0, 0.0, 0.0, 0.0, 0.0, 0.0, 0.0, 0.0, 0.0, 0.0, 0.0, 0.0, 0.0, 0.0, 0.0, 0.0, 0.0, 0.0, 0.0, 0.0, 0.0, 0.0, 0.0, 0.0, 0.0, 0.0, 0.0, 0.0, 0.0, 0.0, 0.0, 0.0, 0.0, 0.0, 0.0, 0.0, 0.0, 0.0, 0.0, 0.0, 0.0, 0.0, 0.0, 0.0, 0.0, 0.0, 0.0, 0.0, 0.0, 0.0, 0.0, 0.0, 0.0, 0.0, 0.0, 0.0, 0.0, 0.0, 0.0, 0.0, 0.0, 0.0, 0.0, 0.0, 0.0, 0.0, 0.0, 0.0, 0.0, 0.0, 0.0, 0.0, 0.0, 0.0, 0.0, 0.0, 0.0, 0.0, 0.0, 0.0, 0.0, 0.0, 0.0, 0.0, 0.0, 0.0, 0.0, 0.0, 0.0, 0.0, 0.0, 0.0, 0.0, 0.0, 0.0, 0.0, 0.0, 0.0, 0.0, 0.0, 0.0, 0.0, 0.0, 0.0, 0.0, 0.0, 0.0, 0.0, 0.0, 0.0, 0.0, 0.0, 0.0, 0.0, 0.0, 0.0, 0.0, 0.0, 0.0, 0.0, 0.0, 0.0, 0.0, 0.0, 0.0, 0.0, 0.0, 0.0, 0.0, 0.0, 0.0, 0.0, 0.0, 0.0, 0.0, 0.0, 0.0, 0.0, 0.0, 0.0, 0.0, 0.0, 0.0, 0.0, 0.0, 0.0, 0.0, 0.0, 0.0, 0.0, 0.0, 0.0, 0.0, 0.0, 0.0, 0.0, 0.0, 0.0, 0.0, 0.0, 0.0, 0.0, 0.0, 0.0, 0.0, 0.0, 0.0, 0.0, 0.0, 0.0, 0.0, 0.0, 0.0, 0.0, 0.0, 0.0, 0.0, 0.0, 0.0, 0.0, 0.0, 0.0, 0.0, 0.0, 0.0, 0.0, 0.0, 0.0, 0.0, 0.0, 0.0, 0.0, 0.0, 0.0, 0.0, 0.0, 0.0, 0.0, 0.0, 0.0, 0.0, 0.0, 0.0, 0.0, 0.0, 0.0, 0.0, 0.0, 0.0, 0.0, 0.0, 0.0, 0.0, 0.0, 0.0, 0.0, 0.0, 0.0, 0.0, 0.0, 0.0, 0.0, 0.0, 0.0, 0.0, 0.0, 0.0, 0.0, 0.0, 0.0, 0.0, 0.0, 0.0, 0.0, 0.0, 0.0, 0.0, 0.0, 0.0, 0.0, 0.0, 0.0, 0.0, 0.0, 0.0, 0.0, 0.0, 0.0, 0.0, 0.0, 0.0, 0.0, 0.0, 0.0, 0.0, 0.0, 0.0, 0.0, 0.0, 0.0, 0.0, 0.0, 0.0, 0.0, 0.0, 0.0, 0.0, 0.0, 0.0, 0.0, 0.0, 0.0, 0.0, 0.0, 0.0, 0.0, 0.0, 0.0, 0.0, 0.0, 0.0, 0.0, 0.0, 0.0, 0.0, 0.0, 0.0, 0.0, 0.0, 0.0, 0.0, 0.0, 0.0, 0.0, 0.0, 0.0, 0.0, 0.0, 0.0, 0.0, 0.0, 0.0, 0.0, 0.0, 0.0, 0.0, 0.0, 0.0, 0.0, 0.0, 0.0, 0.0, 0.0, 0.0, 0.0, 0.0, 0.0, 0.0, 0.0, 0.0, 0.0, 0.0, 0.0, 0.0, 0.0, 0.0, 0.0, 0.0, 0.0, 0.0, 0.0, 0.0, 0.0, 0.0, 0.0, 0.0, 0.0, 0.0, 0.0, 0.0, 0.0, 0.0, 0.0, 0.0, 0.0, 0.0, 0.0, 0.0, 0.0, 0.0, 0.0, 0.0, 0.0, 0.0, 0.0, 0.0, 0.0, 0.0, 0.0, 0.0, 0.0, 0.0, 0.0, 0.0, 0.0, 0.0, 0.0, 0.0, 0.0, 0.0, 0.0, 0.0, 0.0, 0.0, 0.0, 0.0, 0.0, 0.0, 0.0, 0.0, 0.0, 0.0, 0.0, 0.0, 0.0, 0.0, 0.0, 0.0, 0.0, 0.0, 0.0, 0.0, 0.0, 0.0, 0.0, 0.0, 0.0, 0.0, 0.0, 0.0, 0.0, 0.0, 0.0, 0.0, 0.0, 0.0, 0.0, 0.0, 0.0, 0.0, 0.0, 0.0, 0.0, 0.0, 0.0, 0.0, 0.0, 0.0, 0.0, 0.0, 0.0, 0.0, 0.0, 0.0, 0.0, 0.0, 0.0, 0.0, 0.0, 0.0, 0.0, 0.0, 0.0, 0.0, 0.0, 0.0, 0.0, 0.0, 0.0, 0.0, 0.0, 0.0, 0.0, 0.0, 0.0, 0.0, 0.0, 0.0, 0.0, 0.0, 0.0, 0.0, 0.0, 0.0, 0.0, 0.0, 0.0, 0.0, 0.0, 0.0, 0.0, 0.0, 0.0, 0.0, 0.0, 0.0, 0.0, 0.0, 0.0, 0.0, 0.0, 0.0, 0.0, 0.0, 0.0, 0.0, 0.0, 0.0, 0.0, 0.0, 0.0, 0.0, 0.0, 0.0, 0.0, 0.0, 0.0, 0.0, 0.0, 0.0, 0.0, 0.0, 0.0, 0.0, 0.0, 0.0, 0.0, 0.0, 0.0, 0.0, 0.0, 0.0, 0.0, 0.0, 0.0, 0.0, 0.0, 0.0, 0.0, 0.0, 0.0, 0.0, 0.0, 0.0, 0.0, 0.0, 0.0, 0.0, 0.0, 0.0, 0.0, 0.0, 0.0, 0.0, 0.0, 0.0, 0.0, 0.0, 0.0, 0.0, 0.0, 0.0, 0.0, 0.0, 0.0, 0.0, 0.0, 0.0, 0.0, 0.0, 0.0, 0.0, 0.0, 0.0, 0.0, 0.0, 0.0, 0.0, 0.0, 0.0, 0.0, 0.0, 0.0, 0.0, 0.0, 0.0, 0.0, 0.0, 0.0, 0.0, 0.0, 0.0, 0.0, 0.0, 0.0, 0.0, 0.0, 0.0, 0.0, 0.0, 1.0, 0.5, 1.0, 1.0, 0.9688, 1.0, 0.9688, 0.5, 0.9688, 0.5, 0.9688, 1.0, 0.9375, 1.0, 0.9375, 0.5, 0.9375, 0.5, 0.9375, 1.0, 0.9062, 1.0, 0.9062, 0.5, 0.9062, 0.5, 0.9062, 1.0, 0.875, 1.0, 0.875, 0.5, 0.875, 0.5, 0.875, 1.0, 0.8438, 1.0, 0.8438, 0.5, 0.8438, 0.5, 0.8438, 1.0, 0.8125, 1.0, 0.8125, 0.5, 0.8125, 0.5, 0.8125, 1.0, 0.7812, 1.0, 0.7812, 0.5, 0.7812, 0.5, 0.7812, 1.0, 0.75, 1.0, 0.75, 0.5, 0.75, 0.5, 0.75, 1.0, 0.7188, 1.0, 0.7188, 0.5, 0.7188, 0.5, 0.7188, 1.0, 0.6875, 1.0, 0.6875, 0.5, 0.6875, 0.5, 0.6875, 1.0, 0.6562, 1.0, 0.6562, 0.5, 0.6562, 0.5, 0.6562, 1.0, 0.625, 1.0, 0.625, 0.5, 0.625, 0.5, 0.625, 1.0, 0.5938, 1.0, 0.5938, 0.5, 0.5938, 0.5, 0.5938, 1.0, 0.5625, 1.0, 0.5625, 0.5, 0.5625, 0.5, 0.5625, 1.0, 0.5312, 1.0, 0.5312, 0.5, 0.5312, 0.5, 0.5312, 1.0, 0.5, 1.0, 0.5, 0.5, 0.5, 0.5, 0.5, 1.0, 0.4688, 1.0, 0.4688, 0.5, 0.4688, 0.5, 0.4688, 1.0, 0.4375, 1.0, 0.4375, 0.5, 0.4375, 0.5, 0.4375, 1.0, 0.4062, 1.0, 0.4062, 0.5, 0.4062, 0.5, 0.4062, 1.0, 0.375, 1.0, 0.375, 0.5, 0.375, 0.5, 0.375, 1.0, 0.3438, 1.0, 0.3438, 0.5, 0.3438, 0.5, 0.3438, 1.0, 0.3125, 1.0, 0.3125, 0.5, 0.3125, 0.5, 0.3125, 1.0, 0.2812, 1.0, 0.2812, 0.5, 0.2812, 0.5, 0.2812, 1.0, 0.25, 1.0, 0.25, 0.5, 0.25, 0.5, 0.25, 1.0, 0.2188, 1.0, 0.2188, 0.5, 0.2188, 0.5, 0.2188, 1.0, 0.1875, 1.0, 0.1875, 0.5, 0.1875, 0.5, 0.1875, 1.0, 0.1562, 1.0, 0.1562, 0.5, 0.1562, 0.5, 0.1562, 1.0, 0.125, 1.0, 0.125, 0.5, 0.125, 0.5, 0.125, 1.0, 0.09375, 1.0, 0.09375, 0.5, 0.09375, 0.5, 0.09375, 1.0, 0.0625, 1.0, 0.0625, 0.5, 0.2968, 0.4854, 0.25, 0.49, 0.2032, 0.4854, 0.1582, 0.4717, 0.1167, 0.4496, 0.08029, 0.4197, 0.05045, 0.3833, 0.02827, 0.3418, 0.01461, 0.2968, 0.01, 0.25, 0.01461, 0.2032, 0.02827, 0.1582, 0.05045, 0.1167, 0.08029, 0.08029, 0.1167, 0.05045, 0.1582, 0.02827, 0.2032, 0.01461, 0.25, 0.01, 0.2968, 0.01461, 0.3418, 0.02827, 0.3833, 0.05045, 0.4197, 0.08029, 0.4496, 0.1167, 0.4717, 0.1582, 0.4854, 0.2032, 0.49, 0.25, 0.4854, 0.2968, 0.4717, 0.3418, 0.4496, 0.3833, 0.4197, 0.4197, 0.3833, 0.4496, 0.3418, 0.4717, 0.0625, 0.5, 0.0625, 1.0, 0.03125, 1.0, 0.03125, 0.5, 0.03125, 0.5, 0.03125, 1.0, 0.0, 1.0, 0.0, 0.5, 0.75, 0.49, 0.7968, 0.4854, 0.8418, 0.4717, 0.8833, 0.4496, 0.9197, 0.4197, 0.9496, 0.3833, 0.9717, 0.3418, 0.9854, 0.2968, 0.99, 0.25, 0.9854, 0.2032, 0.9717, 0.1582, 0.9496, 0.1167, 0.9197, 0.08029, 0.8833, 0.05045, 0.8418, 0.02827, 0.7968, 0.01461, 0.75, 0.01, 0.7032, 0.01461, 0.6582, 0.02827, 0.6167, 0.05045, 0.5803, 0.08029, 0.5504, 0.1167, 0.5283, 0.1582, 0.5146, 0.2032, 0.51, 0.25, 0.5146, 0.2968, 0.5283, 0.3418, 0.5504, 0.3833, 0.5803, 0.4197, 0.6167, 0.4496, 0.6582, 0.4717, 0.7032, 0.4854, 0.375, 0.0, 0.625, 0.0, 0.625, 0.25, 0.375, 0.25, 0.375, 0.25, 0.625, 0.25, 0.625, 0.5, 0.375, 0.5, 0.375, 0.5, 0.625, 0.5, 0.625, 0.75, 0.375, 0.75, 0.375, 0.75, 0.625, 0.75, 0.625, 1.0, 0.375, 1.0, 0.125, 0.5, 0.375, 0.5, 0.375, 0.75, 0.125, 0.75, 0.625, 0.5, 0.875, 0.5, 0.875, 0.75, 0.625, 0.75, 0.375, 0.0, 0.625, 0.0, 0.625, 0.25, 0.375, 0.25, 0.375, 0.25, 0.625, 0.25, 0.625, 0.5, 0.375, 0.5, 0.375, 0.5, 0.625, 0.5, 0.625, 0.75, 0.375, 0.75, 0.375, 0.75, 0.625, 0.75, 0.625, 1.0, 0.375, 1.0, 0.125, 0.5, 0.375, 0.5, 0.375, 0.75, 0.125, 0.75, 0.625, 0.5, 0.875, 0.5, 0.875, 0.75, 0.625, 0.75, 0.375, 0.0, 0.625, 0.0, 0.625, 0.25, 0.375, 0.25, 0.375, 0.25, 0.625, 0.25, 0.625, 0.5, 0.375, 0.5, 0.375, 0.5, 0.625, 0.5, 0.625, 0.75, 0.375, 0.75, 0.375, 0.75, 0.625, 0.75, 0.625, 1.0, 0.375, 1.0, 0.125, 0.5, 0.375, 0.5, 0.375, 0.75, 0.125, 0.75, 0.625, 0.5, 0.875, 0.5, 0.875, 0.75, 0.625, 0.75, 0.375, 0.0, 0.625, 0.0, 0.625, 0.25, 0.375, 0.25, 0.375, 0.25, 0.625, 0.25, 0.625, 0.5, 0.375, 0.5, 0.375, 0.5, 0.625, 0.5, 0.625, 0.75, 0.375, 0.75, 0.375, 0.75, 0.625, 0.75, 0.625, 1.0, 0.375, 1.0, 0.125, 0.5, 0.375, 0.5, 0.375, 0.75, 0.125, 0.75, 0.625, 0.5, 0.875, 0.5, 0.875, 0.75, 0.625, 0.75, 0.375, 0.0, 0.625, 0.0, 0.625, 0.25, 0.375, 0.25, 0.375, 0.25, 0.625, 0.25, 0.625, 0.5, 0.375, 0.5, 0.375, 0.5, 0.625, 0.5, 0.625, 0.75, 0.375, 0.75, 0.375, 0.75, 0.625, 0.75, 0.625, 1.0, 0.375, 1.0, 0.125, 0.5, 0.375, 0.5, 0.375, 0.75, 0.125, 0.75, 0.625, 0.5, 0.875, 0.5, 0.875, 0.75, 0.625, 0.75, 0.375, 0.0, 0.625, 0.0, 0.625, 0.25, 0.375, 0.25, 0.375, 0.25, 0.625, 0.25, 0.625, 0.5, 0.375, 0.5, 0.375, 0.5, 0.625, 0.5, 0.625, 0.75, 0.375, 0.75, 0.375, 0.75, 0.625, 0.75, 0.625, 1.0, 0.375, 1.0, 0.125, 0.5, 0.375, 0.5, 0.375, 0.75, 0.125, 0.75, 0.625, 0.5, 0.875, 0.5, 0.875, 0.75, 0.625, 0.75, 0.375, 0.0, 0.625, 0.0, 0.625, 0.25, 0.375, 0.25, 0.375, 0.25, 0.625, 0.25, 0.625, 0.5, 0.375, 0.5, 0.375, 0.5, 0.625, 0.5, 0.625, 0.75, 0.375, 0.75, 0.375, 0.75, 0.625, 0.75, 0.625, 1.0, 0.375, 1.0, 0.125, 0.5, 0.375, 0.5, 0.375, 0.75, 0.125, 0.75, 0.625, 0.5, 0.875, 0.5, 0.875, 0.75, 0.625, 0.75, 0.375, 0.0, 0.625, 0.0, 0.625, 0.25, 0.375, 0.25, 0.375, 0.25, 0.625, 0.25, 0.625, 0.5, 0.375, 0.5, 0.375, 0.5, 0.625, 0.5, 0.625, 0.75, 0.375, 0.75, 0.375, 0.75, 0.625, 0.75, 0.625, 1.0, 0.375, 1.0, 0.125, 0.5, 0.375, 0.5, 0.375, 0.75, 0.125, 0.75, 0.625, 0.5, 0.875, 0.5, 0.875, 0.75, 0.625, 0.75, 0.375, 0.0, 0.625, 0.0, 0.625, 0.25, 0.375, 0.25, 0.375, 0.25, 0.625, 0.25, 0.625, 0.5, 0.375, 0.5, 0.375, 0.5, 0.625, 0.5, 0.625, 0.75, 0.375, 0.75, 0.375, 0.75, 0.625, 0.75, 0.625, 1.0, 0.375, 1.0, 0.125, 0.5, 0.375, 0.5, 0.375, 0.75, 0.125, 0.75, 0.625, 0.5, 0.875, 0.5, 0.875, 0.75, 0.625, 0.75])
me_cube_013.materials.append(mat_material)
me_cube_013.materials.append(mat_material_001)
me_cube_013.materials.append(mat_material_002)
me_cube_013.materials.append(mat_material_003)
me_cube_013.update()

# ---- objects
ob_light = bpy.data.objects.new('Light', light_light)
ob_camera = bpy.data.objects.new('Camera', cam_camera)
ob_cube_013 = bpy.data.objects.new('Cube.013', me_cube_013)

# ---- transforms, parenting, visibility, modifiers, constraints
ob_light.location = (4.076, 1.005, 5.904)
ob_light.rotation_euler = (0.6503, 0.05522, 1.866)
ob_light.lock_rotations_4d = False
ob_light.empty_display_type = 'ARROWS'
ob_light.color = (0.0, 0.0, 0.0, 0.0)
ob_light.lineart.crease_threshold = 0.0
ob_camera.location = (7.359, -6.926, 4.958)
ob_camera.rotation_euler = (1.109, 0.0, 0.8149)
ob_camera.lock_rotations_4d = False
ob_camera.empty_display_type = 'ARROWS'
ob_camera.color = (0.0, 0.0, 0.0, 0.0)
ob_camera.display_type = 'WIRE'
ob_camera.lineart.crease_threshold = 0.0
ob_cube_013.location = (0.2583, -2.858, 0.6543)
ob_cube_013.scale = (0.01151, 0.01151, 0.4203)

# ---- collection membership
col_collection.objects.link(ob_light)
col_collection.objects.link(ob_camera)
col_collection.objects.link(ob_cube_013)

# ---- scene / render settings (as saved in the file)
scene.camera = ob_camera
scene.frame_start = 1; scene.frame_end = 250; scene.frame_set(1)
scene.render.engine = 'BLENDER_EEVEE_NEXT'
scene.cycles.sampling_pattern = 'TABULATED_SOBOL'
scene.cycles.use_light_tree = False
scene.view_settings.view_transform = 'Filmic'
bpy.context.view_layer.update()
